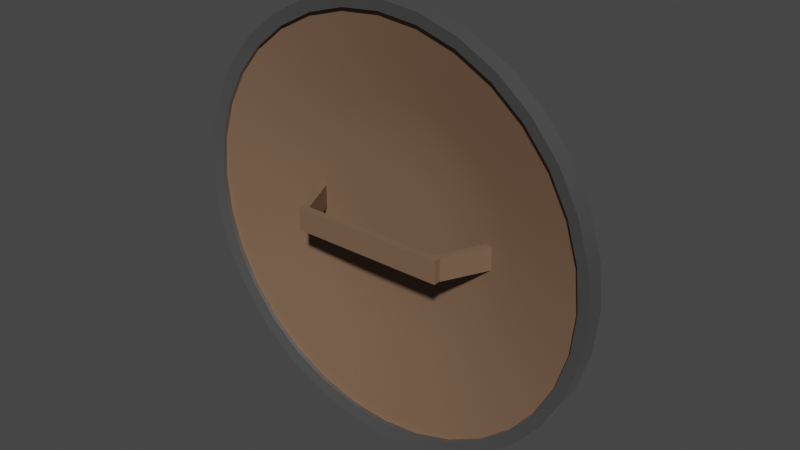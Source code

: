 # Source: wooden_round_shield.blend  (saved by Blender 3.6.11; exported with 4.5.12 LTS)
import bpy
from mathutils import Matrix  # noqa: F401  (used for matrix-valued properties, if any)

bpy.ops.wm.read_factory_settings(use_empty=True)
scene = bpy.context.scene
scene.name = 'Scene'

# ---- collections
col_collection = bpy.data.collections.new('Collection'); scene.collection.children.link(col_collection)

# ---- materials (node trees are filled in below, after node groups)
mat_material_001 = bpy.data.materials.new('Material.001')
mat_material_001.use_transparent_shadow = False
mat_material_002 = bpy.data.materials.new('Material.002')
mat_material_002.use_transparent_shadow = False

# ---- material node trees
mat_material_001.use_nodes = True; mat_material_001.node_tree.nodes.clear()
_N = mat_material_001.node_tree.nodes; _L = mat_material_001.node_tree.links
n0 = _N.new('ShaderNodeBsdfPrincipled'); n0.name = 'Principled BSDF'; n0.location = (10, 300)
n0.distribution = 'GGX'
n0.subsurface_method = 'RANDOM_WALK_SKIN'
n0.inputs[0].default_value = (0.1878, 0.107, 0.06301, 1.0)
n0.inputs[2].default_value = 0.87
n0.inputs[3].default_value = 1.45
n0.inputs[27].default_value = (0.0, 0.0, 0.0, 1.0)
n0.inputs[28].default_value = 1.0
n1 = _N.new('ShaderNodeOutputMaterial'); n1.name = 'Material Output'; n1.location = (300, 300)
_L.new(n0.outputs[0], n1.inputs[0])
n1.is_active_output = True
mat_material_002.use_nodes = True; mat_material_002.node_tree.nodes.clear()
_N = mat_material_002.node_tree.nodes; _L = mat_material_002.node_tree.links
n0 = _N.new('ShaderNodeBsdfPrincipled'); n0.name = 'Principled BSDF'; n0.location = (10, 300)
n0.distribution = 'GGX'
n0.subsurface_method = 'RANDOM_WALK_SKIN'
n0.inputs[0].default_value = (0.3372, 0.3372, 0.3372, 1.0)
n0.inputs[1].default_value = 1.0
n0.inputs[2].default_value = 0.5679
n0.inputs[3].default_value = 1.45
n0.inputs[27].default_value = (0.0, 0.0, 0.0, 1.0)
n0.inputs[28].default_value = 1.0
n1 = _N.new('ShaderNodeOutputMaterial'); n1.name = 'Material Output'; n1.location = (300, 300)
_L.new(n0.outputs[0], n1.inputs[0])
n1.is_active_output = True

# ---- world
world_world = bpy.data.worlds.new('World'); scene.world = world_world
world_world.use_nodes = True; world_world.node_tree.nodes.clear()
_N = world_world.node_tree.nodes; _L = world_world.node_tree.links
n0 = _N.new('ShaderNodeOutputWorld'); n0.name = 'World Output'; n0.location = (300, 300)
n1 = _N.new('ShaderNodeBackground'); n1.name = 'Background'; n1.location = (10, 300)
n1.inputs[0].default_value = (0.05088, 0.05088, 0.05088, 1.0)
_L.new(n1.outputs[0], n0.inputs[0])
n0.is_active_output = True
world_world.color = (0.05088, 0.05088, 0.05088)
world_world.use_sun_shadow = False
world_world.sun_shadow_jitter_overblur = 0.0

# ---- meshes
me_circle = bpy.data.meshes.new('Circle')
me_circle.from_pydata([(-5.88e-09, 1.064, 0.04208), (-0.2077, 1.044, 0.04208), (-0.4073, 0.9834, 0.04208), (-0.5914, 0.885, 0.04208), (-0.7526, 0.7526, 0.04208), (-0.885, 0.5914, 0.04208), (-0.9834, 0.4073, 0.04208), (-1.044, 0.2077, 0.04208), (-1.064, -3.836e-08, 0.04208), (-1.044, -0.2077, 0.04208), (-0.9834, -0.4073, 0.04208), (-0.885, -0.5913, 0.04208), (-0.7526, -0.7526, 0.04208), (-0.5914, -0.885, 0.04208), (-0.4073, -0.9834, 0.04208), (-0.2077, -1.044, 0.04208), (8.717e-08, -1.064, 0.04208), (0.2077, -1.044, 0.04208), (0.4073, -0.9834, 0.04208), (0.5914, -0.885, 0.04208), (0.7526, -0.7526, 0.04208), (0.885, -0.5914, 0.04208), (0.9834, -0.4073, 0.04208), (1.044, -0.2077, 0.04208), (1.064, 2.086e-08, 0.04208), (1.044, 0.2077, 0.04208), (0.9834, 0.4073, 0.04208), (0.885, 0.5913, 0.04208), (0.7526, 0.7526, 0.04208), (0.5914, 0.885, 0.04208), (0.4073, 0.9834, 0.04208), (0.2077, 1.044, 0.04208), (-5.88e-09, 1.064, -0.04442), (-0.2077, 1.044, -0.04442), (-0.4073, 0.9834, -0.04442), (-0.5914, 0.885, -0.04442), (-0.7526, 0.7526, -0.04442), (-0.885, 0.5914, -0.04442), (-0.9834, 0.4073, -0.04442), (-1.044, 0.2077, -0.04442), (-1.064, -3.836e-08, -0.04442), (-1.044, -0.2077, -0.04442), (-0.9834, -0.4073, -0.04442), (-0.885, -0.5913, -0.04442), (-0.7526, -0.7526, -0.04442), (-0.5914, -0.885, -0.04442), (-0.4073, -0.9834, -0.04442), (-0.2077, -1.044, -0.04442), (8.717e-08, -1.064, -0.04442), (0.2077, -1.044, -0.04442), (0.4073, -0.9834, -0.04442), (0.5914, -0.885, -0.04442), (0.7526, -0.7526, -0.04442), (0.885, -0.5914, -0.04442), (0.9834, -0.4073, -0.04442), (1.044, -0.2077, -0.04442), (1.064, 2.086e-08, -0.04442), (1.044, 0.2077, -0.04442), (0.9834, 0.4073, -0.04442), (0.885, 0.5913, -0.04442), (0.7526, 0.7526, -0.04442), (0.5914, 0.885, -0.04442), (0.4073, 0.9834, -0.04442), (0.2077, 1.044, -0.04442), (-6.743e-09, 1.006, -0.05687), (-0.1962, 0.9862, -0.05687), (-0.3848, 0.929, -0.05687), (-0.5586, 0.8361, -0.05687), (-0.711, 0.711, -0.05687), (-0.8361, 0.5586, -0.05687), (-0.929, 0.3848, -0.05687), (-0.9862, 0.1962, -0.05687), (-1.006, -3.693e-08, -0.05687), (-0.9862, -0.1962, -0.05687), (-0.929, -0.3848, -0.05687), (-0.8361, -0.5586, -0.05687), (-0.711, -0.711, -0.05687), (-0.5586, -0.8361, -0.05687), (-0.3848, -0.929, -0.05687), (-0.1962, -0.9862, -0.05687), (8.116e-08, -1.006, -0.05687), (0.1962, -0.9862, -0.05687), (0.3848, -0.929, -0.05687), (0.5586, -0.8361, -0.05687), (0.711, -0.711, -0.05687), (0.8361, -0.5586, -0.05687), (0.929, -0.3848, -0.05687), (0.9862, -0.1962, -0.05687), (1.006, 1.901e-08, -0.05687), (0.9862, 0.1962, -0.05687), (0.929, 0.3848, -0.05687), (0.8361, 0.5586, -0.05687), (0.711, 0.711, -0.05687), (0.5586, 0.8361, -0.05687), (0.3848, 0.929, -0.05687), (0.1962, 0.9862, -0.05687), (-0.1961, 0.9861, 0.02959), (-6.705e-09, 1.005, 0.02959), (-0.3847, 0.9288, 0.02959), (-0.5586, 0.8359, 0.02959), (-0.7109, 0.7109, 0.02959), (-0.8359, 0.5586, 0.02959), (-0.9288, 0.3847, 0.02959), (-0.9861, 0.1961, 0.02959), (-1.005, -3.688e-08, 0.02959), (-0.9861, -0.1961, 0.02959), (-0.9288, -0.3847, 0.02959), (-0.8359, -0.5586, 0.02959), (-0.7109, -0.7109, 0.02959), (-0.5586, -0.8359, 0.02959), (-0.3847, -0.9288, 0.02959), (-0.1961, -0.9861, 0.02959), (8.119e-08, -1.005, 0.02959), (0.1961, -0.9861, 0.02959), (0.3847, -0.9288, 0.02959), (0.5586, -0.8359, 0.02959), (0.7109, -0.7109, 0.02959), (0.8359, -0.5586, 0.02959), (0.9288, -0.3847, 0.02959), (0.9861, -0.1961, 0.02959), (1.005, 1.906e-08, 0.02959), (0.9861, 0.1961, 0.02959), (0.9288, 0.3847, 0.02959), (0.8359, 0.5586, 0.02959), (0.7109, 0.7109, 0.02959), (0.5586, 0.8359, 0.02959), (0.3847, 0.9288, 0.02959), (0.1961, 0.9861, 0.02959), (-0.1961, 0.9861, 0.01016), (-6.705e-09, 1.005, 0.01016), (-0.3847, 0.9288, 0.01016), (-0.5586, 0.8359, 0.01016), (-0.7109, 0.7109, 0.01016), (-0.8359, 0.5586, 0.01016), (-0.9288, 0.3847, 0.01016), (-0.9861, 0.1961, 0.01016), (-1.005, -3.773e-08, 0.01016), (-0.9861, -0.1961, 0.01016), (-0.9288, -0.3847, 0.01016), (-0.8359, -0.5586, 0.01016), (-0.7109, -0.7109, 0.01016), (-0.5586, -0.8359, 0.01016), (-0.3847, -0.9288, 0.01016), (-0.1961, -0.9861, 0.01016), (8.119e-08, -1.005, 0.01016), (0.1961, -0.9861, 0.01016), (0.3847, -0.9288, 0.01016), (0.5586, -0.8359, 0.01016), (0.7109, -0.7109, 0.01016), (0.8359, -0.5586, 0.01016), (0.9288, -0.3847, 0.01016), (0.9861, -0.1961, 0.01016), (1.005, 1.821e-08, 0.01016), (0.9861, 0.1961, 0.01016), (0.9288, 0.3847, 0.01016), (0.8359, 0.5586, 0.01016), (0.7109, 0.7109, 0.01016), (0.5586, 0.8359, 0.01016), (0.3847, 0.9288, 0.01016), (0.1961, 0.9861, 0.01016), (2.602e-07, 0.2122, -0.2593), (2.602e-07, 0.1804, -0.296), (2.602e-07, 0.1418, -0.3242), (0.04883, 0.2455, -0.1685), (0.046, 0.2312, -0.216), (0.04139, 0.2081, -0.2593), (0.0352, 0.177, -0.296), (0.02766, 0.1391, -0.3242), (0.01905, 0.09578, -0.3423), (0.009713, 0.04883, -0.3492), (0.09578, 0.2312, -0.1685), (0.09022, 0.2178, -0.216), (0.0812, 0.196, -0.2593), (0.06905, 0.1667, -0.296), (0.05425, 0.131, -0.3242), (0.03737, 0.09022, -0.3423), (0.01905, 0.04599, -0.3492), (0.1391, 0.2081, -0.1685), (0.131, 0.196, -0.216), (0.1179, 0.1764, -0.2593), (0.1003, 0.15, -0.296), (0.07877, 0.1179, -0.3242), (0.05425, 0.0812, -0.3423), (0.02766, 0.04139, -0.3492), (0.177, 0.177, -0.1685), (0.1667, 0.1667, -0.216), (0.15, 0.15, -0.2593), (0.1276, 0.1276, -0.296), (0.1003, 0.1002, -0.3242), (0.06905, 0.06905, -0.3423), (0.0352, 0.0352, -0.3492), (0.2081, 0.1391, -0.1685), (0.196, 0.131, -0.216), (0.1764, 0.1179, -0.2593), (0.15, 0.1002, -0.296), (0.1179, 0.07877, -0.3242), (0.0812, 0.05425, -0.3423), (0.04139, 0.02766, -0.3492), (0.2312, 0.09578, -0.1685), (0.2178, 0.09022, -0.216), (0.196, 0.0812, -0.2593), (0.1667, 0.06905, -0.296), (0.131, 0.05425, -0.3242), (0.09022, 0.03737, -0.3423), (0.046, 0.01905, -0.3492), (0.2455, 0.04883, -0.1685), (0.2312, 0.04599, -0.216), (0.2081, 0.04139, -0.2593), (0.177, 0.0352, -0.296), (0.1391, 0.02766, -0.3242), (0.09578, 0.01905, -0.3423), (0.04883, 0.009712, -0.3492), (0.2503, 2.325e-09, -0.1685), (0.2358, -1.597e-08, -0.216), (0.2122, -6.822e-09, -0.2593), (0.1804, 1.147e-08, -0.296), (0.1418, -6.822e-09, -0.3242), (0.09766, -6.822e-09, -0.3423), (0.04978, 1.147e-08, -0.3492), (0.2455, -0.04883, -0.1685), (0.2312, -0.04599, -0.216), (0.2081, -0.04139, -0.2593), (0.177, -0.0352, -0.296), (0.1391, -0.02766, -0.3242), (0.09578, -0.01905, -0.3423), (0.04883, -0.009713, -0.3492), (0.2312, -0.09578, -0.1685), (0.2178, -0.09022, -0.216), (0.196, -0.0812, -0.2593), (0.1667, -0.06905, -0.296), (0.131, -0.05425, -0.3242), (0.09022, -0.03737, -0.3423), (0.046, -0.01905, -0.3492), (0.2081, -0.1391, -0.1685), (0.196, -0.131, -0.216), (0.1764, -0.1179, -0.2593), (0.15, -0.1002, -0.296), (0.1179, -0.07877, -0.3242), (0.0812, -0.05425, -0.3423), (0.04139, -0.02766, -0.3492), (0.177, -0.177, -0.1685), (0.1667, -0.1667, -0.216), (0.15, -0.15, -0.2593), (0.1276, -0.1276, -0.296), (0.1003, -0.1002, -0.3242), (0.06905, -0.06905, -0.3423), (0.0352, -0.0352, -0.3492), (0.1391, -0.2081, -0.1685), (0.131, -0.196, -0.216), (0.1179, -0.1764, -0.2593), (0.1003, -0.15, -0.296), (0.07877, -0.1179, -0.3242), (0.05425, -0.0812, -0.3423), (0.02766, -0.04139, -0.3492), (0.09578, -0.2312, -0.1685), (0.09022, -0.2178, -0.216), (0.0812, -0.196, -0.2593), (0.06905, -0.1667, -0.296), (0.05425, -0.131, -0.3242), (0.03737, -0.09022, -0.3423), (0.01905, -0.04599, -0.3492), (0.04883, -0.2455, -0.1685), (0.046, -0.2312, -0.216), (0.04139, -0.2081, -0.2593), (0.0352, -0.177, -0.296), (0.02766, -0.1391, -0.3242), (0.01905, -0.09578, -0.3423), (0.009713, -0.04883, -0.3492), (2.418e-07, -0.2503, -0.1685), (2.304e-07, -0.2358, -0.216), (2.494e-07, -0.2122, -0.2593), (2.722e-07, -0.1804, -0.296), (2.437e-07, -0.1418, -0.3242), (2.608e-07, -0.09766, -0.3423), (2.598e-07, -0.04978, -0.3492), (-0.04883, -0.2455, -0.1685), (-0.04599, -0.2312, -0.216), (-0.04139, -0.2081, -0.2593), (-0.0352, -0.177, -0.296), (-0.02766, -0.1391, -0.3242), (-0.01905, -0.09578, -0.3423), (-0.009712, -0.04883, -0.3492), (-0.09578, -0.2312, -0.1685), (-0.09022, -0.2178, -0.216), (-0.0812, -0.196, -0.2593), (-0.06905, -0.1667, -0.296), (-0.05425, -0.131, -0.3242), (-0.03737, -0.09022, -0.3423), (-0.01905, -0.04599, -0.3492), (-0.139, -0.2081, -0.1685), (-0.131, -0.196, -0.216), (-0.1179, -0.1764, -0.2593), (-0.1002, -0.15, -0.296), (-0.07877, -0.1179, -0.3242), (-0.05425, -0.0812, -0.3423), (-0.02766, -0.04139, -0.3492), (-0.177, -0.177, -0.1685), (-0.1667, -0.1667, -0.216), (-0.15, -0.15, -0.2593), (-0.1276, -0.1276, -0.296), (-0.1002, -0.1002, -0.3242), (-0.06905, -0.06905, -0.3423), (-0.0352, -0.0352, -0.3492), (-0.2081, -0.1391, -0.1685), (-0.196, -0.131, -0.216), (-0.1764, -0.1179, -0.2593), (-0.15, -0.1002, -0.296), (-0.1179, -0.07877, -0.3242), (-0.0812, -0.05425, -0.3423), (-0.04139, -0.02766, -0.3492), (-0.2312, -0.09578, -0.1685), (-0.2178, -0.09022, -0.216), (-0.196, -0.0812, -0.2593), (-0.1667, -0.06905, -0.296), (-0.131, -0.05425, -0.3242), (-0.09022, -0.03737, -0.3423), (-0.04599, -0.01905, -0.3492), (-0.2455, -0.04883, -0.1685), (-0.2312, -0.04599, -0.216), (-0.2081, -0.04139, -0.2593), (-0.177, -0.0352, -0.296), (-0.139, -0.02766, -0.3242), (-0.09578, -0.01905, -0.3423), (-0.04883, -0.009712, -0.3492), (-0.2503, 4.348e-08, -0.1685), (-0.2358, 5.72e-08, -0.216), (-0.2122, 1.147e-08, -0.2593), (-0.1804, -6.822e-09, -0.296), (-0.1418, 2.976e-08, -0.3242), (-0.09766, 1.147e-08, -0.3423), (-0.04978, 1.147e-08, -0.3492), (-0.2455, 0.04883, -0.1685), (-0.2312, 0.04599, -0.216), (-0.2081, 0.04139, -0.2593), (-0.177, 0.0352, -0.296), (-0.139, 0.02766, -0.3242), (-0.09578, 0.01905, -0.3423), (-0.04883, 0.009712, -0.3492), (-0.2312, 0.09578, -0.1685), (-0.2178, 0.09022, -0.216), (-0.196, 0.0812, -0.2593), (-0.1667, 0.06905, -0.296), (-0.131, 0.05425, -0.3242), (-0.09022, 0.03737, -0.3423), (-0.04599, 0.01905, -0.3492), (-0.2081, 0.1391, -0.1685), (-0.196, 0.131, -0.216), (-0.1764, 0.1179, -0.2593), (-0.15, 0.1002, -0.296), (-0.1179, 0.07877, -0.3242), (-0.0812, 0.05425, -0.3423), (-0.04139, 0.02766, -0.3492), (-0.177, 0.177, -0.1685), (-0.1667, 0.1667, -0.216), (-0.15, 0.15, -0.2593), (-0.1276, 0.1276, -0.296), (-0.1002, 0.1002, -0.3242), (-0.06905, 0.06905, -0.3423), (-0.0352, 0.0352, -0.3492), (-0.139, 0.2081, -0.1685), (-0.131, 0.196, -0.216), (-0.1179, 0.1764, -0.2593), (-0.1002, 0.15, -0.296), (-0.07877, 0.1179, -0.3242), (-0.05425, 0.0812, -0.3423), (-0.02766, 0.04139, -0.3492), (-0.09578, 0.2312, -0.1685), (-0.09022, 0.2178, -0.216), (-0.0812, 0.196, -0.2593), (-0.06905, 0.1667, -0.296), (-0.05425, 0.131, -0.3242), (-0.03737, 0.09022, -0.3423), (-0.01905, 0.04599, -0.3492), (-0.04883, 0.2455, -0.1685), (-0.04599, 0.2312, -0.216), (-0.04139, 0.2081, -0.2593), (-0.0352, 0.177, -0.296), (-0.02766, 0.1391, -0.3242), (-0.01905, 0.09578, -0.3423), (-0.009712, 0.04883, -0.3492), (3.178e-07, 0.2503, -0.1685), (3.102e-07, 0.2358, -0.216), (2.779e-07, 0.09766, -0.3423), (2.674e-07, 0.04978, -0.3492), (2.602e-07, -6.822e-09, -0.3446), (-0.1962, 0.9862, -0.03564), (-6.743e-09, 1.006, -0.03564), (-0.3848, 0.929, -0.03564), (-0.5586, 0.8361, -0.03564), (-0.711, 0.711, -0.03564), (-0.8361, 0.5586, -0.03564), (-0.929, 0.3848, -0.03564), (-0.9862, 0.1962, -0.03564), (-1.006, -3.6e-08, -0.03564), (-0.9862, -0.1962, -0.03564), (-0.929, -0.3848, -0.03564), (-0.8361, -0.5586, -0.03564), (-0.711, -0.711, -0.03564), (-0.5586, -0.8361, -0.03564), (-0.3848, -0.929, -0.03564), (-0.1962, -0.9862, -0.03564), (8.116e-08, -1.006, -0.03564), (0.1962, -0.9862, -0.03564), (0.3848, -0.929, -0.03564), (0.5586, -0.8361, -0.03564), (0.711, -0.711, -0.03564), (0.8361, -0.5586, -0.03564), (0.929, -0.3848, -0.03564), (0.9862, -0.1962, -0.03564), (1.006, 1.994e-08, -0.03564), (0.9862, 0.1962, -0.03564), (0.929, 0.3848, -0.03564), (0.8361, 0.5586, -0.03564), (0.711, 0.711, -0.03564), (0.5586, 0.8361, -0.03564), (0.3848, 0.929, -0.03564), (0.1962, 0.9862, -0.03564), (-0.06076, 0.3055, -0.1832), (-2.154e-08, 0.3115, -0.1832), (-0.1192, 0.2877, -0.1832), (-0.173, 0.259, -0.1832), (-0.2202, 0.2202, -0.1832), (-0.259, 0.173, -0.1832), (-0.2877, 0.1192, -0.1832), (-0.3055, 0.06076, -0.1832), (-0.3115, -1.022e-08, -0.1832), (-0.3055, -0.06076, -0.1832), (-0.2877, -0.1192, -0.1832), (-0.259, -0.173, -0.1832), (-0.2202, -0.2202, -0.1832), (-0.173, -0.259, -0.1832), (-0.1192, -0.2877, -0.1832), (-0.06076, -0.3055, -0.1832), (5.685e-09, -0.3115, -0.1832), (0.06076, -0.3055, -0.1832), (0.1192, -0.2877, -0.1832), (0.173, -0.259, -0.1832), (0.2202, -0.2202, -0.1832), (0.259, -0.173, -0.1832), (0.2877, -0.1192, -0.1832), (0.3055, -0.06076, -0.1832), (0.3115, 7.109e-09, -0.1832), (0.3055, 0.06076, -0.1832), (0.2877, 0.1192, -0.1832), (0.259, 0.173, -0.1832), (0.2202, 0.2202, -0.1832), (0.173, 0.259, -0.1832), (0.1192, 0.2877, -0.1832), (0.06076, 0.3055, -0.1832), (-0.06076, 0.3055, -0.1948), (-2.141e-08, 0.3115, -0.1948), (-0.1192, 0.2877, -0.1948), (-0.173, 0.259, -0.1948), (-0.2202, 0.2202, -0.1948), (-0.259, 0.173, -0.1948), (-0.2877, 0.1192, -0.1948), (-0.3055, 0.06076, -0.1948), (-0.3115, -9.712e-09, -0.1948), (-0.3055, -0.06076, -0.1948), (-0.2877, -0.1192, -0.1948), (-0.259, -0.173, -0.1948), (-0.2202, -0.2202, -0.1948), (-0.173, -0.259, -0.1948), (-0.1192, -0.2877, -0.1948), (-0.06076, -0.3055, -0.1948), (5.816e-09, -0.3115, -0.1948), (0.06076, -0.3055, -0.1948), (0.1192, -0.2877, -0.1948), (0.173, -0.259, -0.1948), (0.2202, -0.2202, -0.1948), (0.259, -0.173, -0.1948), (0.2877, -0.1192, -0.1948), (0.3055, -0.06076, -0.1948), (0.3115, 7.616e-09, -0.1948), (0.3055, 0.06076, -0.1948), (0.2877, 0.1192, -0.1948), (0.259, 0.173, -0.1948), (0.2202, 0.2202, -0.1948), (0.173, 0.259, -0.1948), (0.1192, 0.2877, -0.1948), (0.06076, 0.3055, -0.1948), (0.5883, 0.5883, -0.07862), (0.4656, 0.4656, -0.125), (0.3429, 0.3429, -0.1637), (0.4032, 0.2694, -0.1637), (0.5475, 0.3658, -0.125), (0.6918, 0.4622, -0.07862), (-0.1623, -0.816, -0.07862), (-0.1285, -0.6458, -0.125), (-0.09461, -0.4757, -0.1637), (-0.1856, -0.4481, -0.1637), (-0.252, -0.6084, -0.125), (-0.3184, -0.7687, -0.07862), (-0.3184, 0.7687, -0.07862), (-0.252, 0.6084, -0.125), (-0.1856, 0.4481, -0.1637), (-0.09461, 0.4757, -0.1637), (-0.1285, 0.6458, -0.125), (-0.1623, 0.816, -0.07862), (0.4622, 0.6918, -0.07862), (0.3658, 0.5475, -0.125), (0.2694, 0.4032, -0.1637), (6.229e-08, -0.832, -0.07862), (4.342e-08, -0.6585, -0.125), (2.455e-08, -0.485, -0.1637), (-0.4622, 0.6918, -0.07862), (-0.3658, 0.5475, -0.125), (-0.2694, 0.4032, -0.1637), (0.3184, 0.7687, -0.07862), (0.252, 0.6084, -0.125), (0.1856, 0.4481, -0.1637), (0.1623, -0.816, -0.07862), (0.1285, -0.6458, -0.125), (0.09461, -0.4757, -0.1637), (-0.5883, 0.5883, -0.07862), (-0.4656, 0.4656, -0.125), (-0.3429, 0.3429, -0.1637), (0.1623, 0.816, -0.07862), (0.1285, 0.6458, -0.125), (0.09461, 0.4757, -0.1637), (0.3184, -0.7687, -0.07862), (0.252, -0.6084, -0.125), (0.1856, -0.4481, -0.1637), (-0.6918, 0.4622, -0.07862), (-0.5475, 0.3658, -0.125), (-0.4032, 0.2694, -0.1637), (-1.044e-08, 0.832, -0.07862), (-1.414e-08, 0.6585, -0.125), (-1.784e-08, 0.485, -0.1637), (0.4622, -0.6918, -0.07862), (0.3658, -0.5475, -0.125), (0.2694, -0.4032, -0.1637), (-0.7687, 0.3184, -0.07862), (-0.6084, 0.252, -0.125), (-0.4481, 0.1856, -0.1637), (0.5883, -0.5883, -0.07862), (0.4656, -0.4656, -0.125), (0.3429, -0.3429, -0.1637), (-0.816, 0.1623, -0.07862), (-0.6458, 0.1285, -0.125), (-0.4757, 0.09461, -0.1637), (0.6918, -0.4622, -0.07862), (0.5475, -0.3658, -0.125), (0.4032, -0.2694, -0.1637), (-0.832, -2.956e-08, -0.07862), (-0.6585, -2.311e-08, -0.125), (-0.485, -1.666e-08, -0.1637), (0.7687, -0.3184, -0.07862), (0.6084, -0.252, -0.125), (0.4481, -0.1856, -0.1637), (-0.816, -0.1623, -0.07862), (-0.6458, -0.1285, -0.125), (-0.4757, -0.09461, -0.1637), (0.816, -0.1623, -0.07862), (0.6458, -0.1285, -0.125), (0.4757, -0.09461, -0.1637), (-0.7687, -0.3184, -0.07862), (-0.6084, -0.252, -0.125), (-0.4481, -0.1856, -0.1637), (0.832, 1.673e-08, -0.07862), (0.6585, 1.353e-08, -0.125), (0.485, 1.032e-08, -0.1637), (-0.6918, -0.4622, -0.07862), (-0.5475, -0.3658, -0.125), (-0.4032, -0.2694, -0.1637), (0.816, 0.1623, -0.07862), (0.6458, 0.1285, -0.125), (0.4757, 0.09461, -0.1637), (-0.5883, -0.5883, -0.07862), (-0.4656, -0.4656, -0.125), (-0.3429, -0.3429, -0.1637), (0.7687, 0.3184, -0.07862), (0.6084, 0.252, -0.125), (0.4481, 0.1856, -0.1637), (-0.4622, -0.6918, -0.07862), (-0.3658, -0.5475, -0.125), (-0.2694, -0.4032, -0.1637), (-0.03849, 0.1935, -0.1361), (-1.6e-08, 0.1973, -0.1361), (-0.07549, 0.1823, -0.1361), (-0.1096, 0.164, -0.1361), (-0.1395, 0.1395, -0.1361), (-0.164, 0.1096, -0.1361), (-0.1823, 0.07549, -0.1361), (-0.1935, 0.03849, -0.1361), (-0.1973, -1.427e-08, -0.1361), (-0.1935, -0.03849, -0.1361), (-0.1823, -0.07549, -0.1361), (-0.164, -0.1096, -0.1361), (-0.1395, -0.1395, -0.1361), (-0.1096, -0.164, -0.1361), (-0.07549, -0.1823, -0.1361), (-0.03849, -0.1935, -0.1361), (1.244e-09, -0.1973, -0.1361), (0.03849, -0.1935, -0.1361), (0.07549, -0.1823, -0.1361), (0.1096, -0.164, -0.1361), (0.1395, -0.1395, -0.1361), (0.164, -0.1096, -0.1361), (0.1823, -0.07549, -0.1361), (0.1935, -0.03849, -0.1361), (0.1973, -3.293e-09, -0.1361), (0.1935, 0.03849, -0.1361), (0.1823, 0.07549, -0.1361), (0.164, 0.1096, -0.1361), (0.1395, 0.1395, -0.1361), (0.1096, 0.164, -0.1361), (0.07549, 0.1823, -0.1361), (0.03849, 0.1935, -0.1361), (-0.8033, -3.186e-08, -0.04047), (-0.6013, -2.6e-08, -0.09342), (-0.3993, -2.013e-08, -0.1305), (-0.3916, 0.0779, -0.1305), (-0.5898, 0.1173, -0.09342), (-0.7879, 0.1567, -0.04047), (0.7422, -0.3074, -0.04047), (0.5555, -0.2301, -0.09342), (0.3689, -0.1528, -0.1305), (0.332, -0.2218, -0.1305), (0.5, -0.3341, -0.09342), (0.668, -0.4463, -0.04047), (-0.7879, -0.1567, -0.04047), (-0.5898, -0.1173, -0.09342), (-0.3916, -0.0779, -0.1305), (0.7879, -0.1567, -0.04047), (0.5898, -0.1173, -0.09342), (0.3916, -0.0779, -0.1305), (-0.7422, -0.3074, -0.04047), (-0.5555, -0.2301, -0.09342), (-0.3689, -0.1528, -0.1305), (0.8033, 1.283e-08, -0.04047), (0.6013, 7.458e-09, -0.09342), (0.3993, 2.082e-09, -0.1305), (-0.668, -0.4463, -0.04047), (-0.5, -0.3341, -0.09342), (-0.332, -0.2218, -0.1305), (0.7879, 0.1567, -0.04047), (0.5898, 0.1173, -0.09342), (0.3916, 0.0779, -0.1305), (-0.5681, -0.5681, -0.04047), (-0.4252, -0.4252, -0.09342), (-0.2823, -0.2823, -0.1305), (0.7422, 0.3074, -0.04047), (0.5555, 0.2301, -0.09342), (0.3689, 0.1528, -0.1305), (-0.4463, -0.668, -0.04047), (-0.3341, -0.5, -0.09342), (-0.2218, -0.332, -0.1305), (0.668, 0.4463, -0.04047), (0.5, 0.3341, -0.09342), (0.332, 0.2218, -0.1305), (-0.3074, -0.7422, -0.04047), (-0.2301, -0.5555, -0.09342), (-0.1528, -0.3689, -0.1305), (-0.1567, 0.7879, -0.04047), (-0.1173, 0.5898, -0.09342), (-0.0779, 0.3916, -0.1305), (-1.368e-08, 0.3993, -0.1305), (-1.135e-08, 0.6013, -0.09342), (-9.029e-09, 0.8033, -0.04047), (0.5681, 0.5681, -0.04047), (0.4252, 0.4252, -0.09342), (0.2823, 0.2823, -0.1305), (-0.1567, -0.7879, -0.04047), (-0.1173, -0.5898, -0.09342), (-0.0779, -0.3916, -0.1305), (-0.3074, 0.7422, -0.04047), (-0.2301, 0.5555, -0.09342), (-0.1528, 0.3689, -0.1305), (0.4463, 0.668, -0.04047), (0.3341, 0.5, -0.09342), (0.2218, 0.332, -0.1305), (6.12e-08, -0.8033, -0.04047), (4.122e-08, -0.6013, -0.09342), (2.123e-08, -0.3993, -0.1305), (-0.4463, 0.668, -0.04047), (-0.3341, 0.5, -0.09342), (-0.2218, 0.332, -0.1305), (0.3074, 0.7422, -0.04047), (0.2301, 0.5555, -0.09342), (0.1528, 0.3689, -0.1305), (0.1567, -0.7879, -0.04047), (0.1173, -0.5898, -0.09342), (0.0779, -0.3916, -0.1305), (-0.5681, 0.5681, -0.04047), (-0.4252, 0.4252, -0.09342), (-0.2823, 0.2823, -0.1305), (0.1567, 0.7879, -0.04047), (0.1173, 0.5898, -0.09342), (0.0779, 0.3916, -0.1305), (0.3074, -0.7422, -0.04047), (0.2301, -0.5555, -0.09342), (0.1528, -0.3689, -0.1305), (-0.668, 0.4463, -0.04047), (-0.5, 0.3341, -0.09342), (-0.332, 0.2218, -0.1305), (0.4463, -0.668, -0.04047), (0.3341, -0.5, -0.09342), (0.2218, -0.332, -0.1305), (-0.7422, 0.3074, -0.04047), (-0.5555, 0.2301, -0.09342), (-0.3689, 0.1528, -0.1305), (0.5681, -0.5681, -0.04047), (0.4252, -0.4252, -0.09342), (0.2823, -0.2823, -0.1305), (-0.3872, -0.05618, 0.1362), (-0.3872, 0.05618, 0.1362), (-0.3872, -0.05618, 0.1023), (-0.3872, 0.05618, 0.1023), (0.3872, -0.05618, 0.1362), (0.3872, 0.05618, 0.1362), (0.3872, -0.05618, 0.1023), (0.3872, 0.05618, 0.1023), (0.3556, -0.05618, 0.1023), (-0.3556, -0.05618, 0.1023), (-0.3556, 0.05618, 0.1023), (0.3556, 0.05618, 0.1023), (-0.3556, -0.05618, 0.1362), (0.3556, -0.05618, 0.1362), (0.3556, 0.05618, 0.1362), (-0.3556, 0.05618, 0.1362), (-0.5117, 0.05618, -0.1445), (-0.5117, -0.05618, -0.1445), (-0.47, -0.05618, -0.1445), (0.47, 0.05618, -0.1445), (0.5117, 0.05618, -0.1445), (0.5117, -0.05618, -0.1445), (0.47, -0.05618, -0.1445), (-0.47, 0.05618, -0.1445)], [], [(17, 113, 112, 16), (56, 88, 89, 57), (16, 48, 49, 17), (3, 35, 36, 4), (30, 62, 63, 31), (17, 49, 50, 18), (4, 36, 37, 5), (31, 63, 32, 0), (18, 50, 51, 19), (5, 37, 38, 6), (19, 51, 52, 20), (6, 38, 39, 7), (20, 52, 53, 21), (7, 39, 40, 8), (21, 53, 54, 22), (8, 40, 41, 9), (22, 54, 55, 23), (9, 41, 42, 10), (23, 55, 56, 24), (10, 42, 43, 11), (24, 56, 57, 25), (11, 43, 44, 12), (25, 57, 58, 26), (12, 44, 45, 13), (26, 58, 59, 27), (13, 45, 46, 14), (0, 32, 33, 1), (27, 59, 60, 28), (14, 46, 47, 15), (1, 33, 34, 2), (28, 60, 61, 29), (15, 47, 48, 16), (2, 34, 35, 3), (29, 61, 62, 30), (43, 75, 76, 44), (57, 89, 90, 58), (44, 76, 77, 45), (58, 90, 91, 59), (45, 77, 78, 46), (32, 64, 65, 33), (59, 91, 92, 60), (46, 78, 79, 47), (33, 65, 66, 34), (60, 92, 93, 61), (47, 79, 80, 48), (34, 66, 67, 35), (61, 93, 94, 62), (48, 80, 81, 49), (35, 67, 68, 36), (62, 94, 95, 63), (49, 81, 82, 50), (36, 68, 69, 37), (63, 95, 64, 32), (50, 82, 83, 51), (37, 69, 70, 38), (51, 83, 84, 52), (38, 70, 71, 39), (52, 84, 85, 53), (39, 71, 72, 40), (53, 85, 86, 54), (40, 72, 73, 41), (54, 86, 87, 55), (41, 73, 74, 42), (55, 87, 88, 56), (42, 74, 75, 43), (117, 149, 148, 116), (4, 100, 99, 3), (31, 127, 126, 30), (18, 114, 113, 17), (5, 101, 100, 4), (0, 97, 127, 31), (19, 115, 114, 18), (6, 102, 101, 5), (20, 116, 115, 19), (7, 103, 102, 6), (21, 117, 116, 20), (8, 104, 103, 7), (22, 118, 117, 21), (9, 105, 104, 8), (23, 119, 118, 22), (10, 106, 105, 9), (24, 120, 119, 23), (11, 107, 106, 10), (25, 121, 120, 24), (12, 108, 107, 11), (26, 122, 121, 25), (13, 109, 108, 12), (27, 123, 122, 26), (14, 110, 109, 13), (1, 96, 97, 0), (28, 124, 123, 27), (15, 111, 110, 14), (2, 98, 96, 1), (29, 125, 124, 28), (16, 112, 111, 15), (3, 99, 98, 2), (30, 126, 125, 29), (612, 611, 585, 584), (104, 136, 135, 103), (118, 150, 149, 117), (105, 137, 136, 104), (119, 151, 150, 118), (106, 138, 137, 105), (120, 152, 151, 119), (107, 139, 138, 106), (121, 153, 152, 120), (108, 140, 139, 107), (122, 154, 153, 121), (109, 141, 140, 108), (123, 155, 154, 122), (110, 142, 141, 109), (96, 128, 129, 97), (124, 156, 155, 123), (111, 143, 142, 110), (98, 130, 128, 96), (125, 157, 156, 124), (112, 144, 143, 111), (99, 131, 130, 98), (126, 158, 157, 125), (113, 145, 144, 112), (100, 132, 131, 99), (127, 159, 158, 126), (114, 146, 145, 113), (101, 133, 132, 100), (97, 129, 159, 127), (115, 147, 146, 114), (102, 134, 133, 101), (116, 148, 147, 115), (103, 135, 134, 102), (65, 64, 386, 385), (78, 77, 398, 399), (91, 90, 411, 412), (77, 76, 397, 398), (90, 89, 410, 411), (76, 75, 396, 397), (89, 88, 409, 410), (75, 74, 395, 396), (88, 87, 408, 409), (74, 73, 394, 395), (87, 86, 407, 408), (73, 72, 393, 394), (86, 85, 406, 407), (72, 71, 392, 393), (85, 84, 405, 406), (71, 70, 391, 392), (84, 83, 404, 405), (70, 69, 390, 391), (83, 82, 403, 404), (64, 95, 416, 386), (69, 68, 389, 390), (82, 81, 402, 403), (95, 94, 415, 416), (68, 67, 388, 389), (81, 80, 401, 402), (94, 93, 414, 415), (67, 66, 387, 388), (80, 79, 400, 401), (93, 92, 413, 414), (66, 65, 385, 387), (79, 78, 399, 400), (92, 91, 412, 413), (381, 380, 163, 164), (160, 381, 164, 165), (161, 160, 165, 166), (162, 161, 166, 167), (382, 162, 167, 168), (383, 382, 168, 169), (384, 383, 169), (384, 169, 176), (164, 163, 170, 171), (165, 164, 171, 172), (166, 165, 172, 173), (167, 166, 173, 174), (168, 167, 174, 175), (169, 168, 175, 176), (174, 173, 180, 181), (175, 174, 181, 182), (176, 175, 182, 183), (384, 176, 183), (171, 170, 177, 178), (172, 171, 178, 179), (173, 172, 179, 180), (178, 177, 184, 185), (179, 178, 185, 186), (180, 179, 186, 187), (181, 180, 187, 188), (182, 181, 188, 189), (183, 182, 189, 190), (384, 183, 190), (189, 188, 195, 196), (190, 189, 196, 197), (384, 190, 197), (185, 184, 191, 192), (186, 185, 192, 193), (187, 186, 193, 194), (188, 187, 194, 195), (192, 191, 198, 199), (193, 192, 199, 200), (194, 193, 200, 201), (195, 194, 201, 202), (196, 195, 202, 203), (197, 196, 203, 204), (384, 197, 204), (203, 202, 209, 210), (204, 203, 210, 211), (384, 204, 211), (199, 198, 205, 206), (200, 199, 206, 207), (201, 200, 207, 208), (202, 201, 208, 209), (207, 206, 213, 214), (208, 207, 214, 215), (209, 208, 215, 216), (210, 209, 216, 217), (211, 210, 217, 218), (384, 211, 218), (206, 205, 212, 213), (218, 217, 224, 225), (384, 218, 225), (213, 212, 219, 220), (214, 213, 220, 221), (215, 214, 221, 222), (216, 215, 222, 223), (217, 216, 223, 224), (221, 220, 227, 228), (222, 221, 228, 229), (223, 222, 229, 230), (224, 223, 230, 231), (225, 224, 231, 232), (384, 225, 232), (220, 219, 226, 227), (232, 231, 238, 239), (384, 232, 239), (227, 226, 233, 234), (228, 227, 234, 235), (229, 228, 235, 236), (230, 229, 236, 237), (231, 230, 237, 238), (236, 235, 242, 243), (237, 236, 243, 244), (238, 237, 244, 245), (239, 238, 245, 246), (384, 239, 246), (234, 233, 240, 241), (235, 234, 241, 242), (384, 246, 253), (241, 240, 247, 248), (242, 241, 248, 249), (243, 242, 249, 250), (244, 243, 250, 251), (245, 244, 251, 252), (246, 245, 252, 253), (251, 250, 257, 258), (252, 251, 258, 259), (253, 252, 259, 260), (384, 253, 260), (248, 247, 254, 255), (249, 248, 255, 256), (250, 249, 256, 257), (255, 254, 261, 262), (256, 255, 262, 263), (257, 256, 263, 264), (258, 257, 264, 265), (259, 258, 265, 266), (260, 259, 266, 267), (384, 260, 267), (265, 264, 271, 272), (266, 265, 272, 273), (267, 266, 273, 274), (384, 267, 274), (262, 261, 268, 269), (263, 262, 269, 270), (264, 263, 270, 271), (269, 268, 275, 276), (270, 269, 276, 277), (271, 270, 277, 278), (272, 271, 278, 279), (273, 272, 279, 280), (274, 273, 280, 281), (384, 274, 281), (280, 279, 286, 287), (281, 280, 287, 288), (384, 281, 288), (276, 275, 282, 283), (277, 276, 283, 284), (278, 277, 284, 285), (279, 278, 285, 286), (283, 282, 289, 290), (284, 283, 290, 291), (285, 284, 291, 292), (286, 285, 292, 293), (287, 286, 293, 294), (288, 287, 294, 295), (384, 288, 295), (294, 293, 300, 301), (295, 294, 301, 302), (384, 295, 302), (290, 289, 296, 297), (291, 290, 297, 298), (292, 291, 298, 299), (293, 292, 299, 300), (298, 297, 304, 305), (299, 298, 305, 306), (300, 299, 306, 307), (301, 300, 307, 308), (302, 301, 308, 309), (384, 302, 309), (297, 296, 303, 304), (309, 308, 315, 316), (384, 309, 316), (304, 303, 310, 311), (305, 304, 311, 312), (306, 305, 312, 313), (307, 306, 313, 314), (308, 307, 314, 315), (313, 312, 319, 320), (314, 313, 320, 321), (315, 314, 321, 322), (316, 315, 322, 323), (384, 316, 323), (311, 310, 317, 318), (312, 311, 318, 319), (384, 323, 330), (318, 317, 324, 325), (319, 318, 325, 326), (320, 319, 326, 327), (321, 320, 327, 328), (322, 321, 328, 329), (323, 322, 329, 330), (327, 326, 333, 334), (328, 327, 334, 335), (329, 328, 335, 336), (330, 329, 336, 337), (384, 330, 337), (325, 324, 331, 332), (326, 325, 332, 333), (384, 337, 344), (332, 331, 338, 339), (333, 332, 339, 340), (334, 333, 340, 341), (335, 334, 341, 342), (336, 335, 342, 343), (337, 336, 343, 344), (342, 341, 348, 349), (343, 342, 349, 350), (344, 343, 350, 351), (384, 344, 351), (339, 338, 345, 346), (340, 339, 346, 347), (341, 340, 347, 348), (346, 345, 352, 353), (347, 346, 353, 354), (348, 347, 354, 355), (349, 348, 355, 356), (350, 349, 356, 357), (351, 350, 357, 358), (384, 351, 358), (356, 355, 362, 363), (357, 356, 363, 364), (358, 357, 364, 365), (384, 358, 365), (353, 352, 359, 360), (354, 353, 360, 361), (355, 354, 361, 362), (360, 359, 366, 367), (361, 360, 367, 368), (362, 361, 368, 369), (363, 362, 369, 370), (364, 363, 370, 371), (365, 364, 371, 372), (384, 365, 372), (371, 370, 377, 378), (372, 371, 378, 379), (384, 372, 379), (367, 366, 373, 374), (368, 367, 374, 375), (369, 368, 375, 376), (370, 369, 376, 377), (375, 374, 381, 160), (376, 375, 160, 161), (377, 376, 161, 162), (378, 377, 162, 382), (379, 378, 382, 383), (384, 379, 383), (374, 373, 380, 381), (484, 444, 445, 483), (448, 447, 479, 480), (490, 431, 432, 489), (496, 417, 419, 495), (483, 445, 446, 501), (489, 432, 433, 504), (495, 419, 420, 507), (501, 446, 447, 510), (504, 433, 434, 513), (507, 420, 421, 516), (510, 447, 448, 519), (513, 434, 435, 522), (516, 421, 422, 525), (519, 448, 418, 528), (522, 435, 436, 531), (525, 422, 423, 534), (531, 436, 437, 537), (534, 423, 424, 540), (537, 437, 438, 543), (540, 424, 425, 546), (543, 438, 439, 549), (546, 425, 426, 552), (549, 439, 440, 555), (552, 426, 427, 558), (555, 440, 441, 561), (558, 427, 428, 564), (561, 441, 442, 567), (564, 428, 429, 570), (567, 442, 443, 573), (570, 429, 430, 576), (573, 443, 444, 484), (576, 430, 431, 490), (528, 418, 417, 496), (449, 450, 480, 479, 478, 477, 476, 475, 474, 473, 472, 471, 470, 469, 468, 467, 466, 465, 464, 463, 462, 461, 460, 459, 458, 457, 456, 455, 454, 453, 452, 451), (435, 434, 466, 467), (422, 421, 453, 454), (418, 448, 480, 450), (436, 435, 467, 468), (423, 422, 454, 455), (437, 436, 468, 469), (424, 423, 455, 456), (438, 437, 469, 470), (425, 424, 456, 457), (439, 438, 470, 471), (426, 425, 457, 458), (440, 439, 471, 472), (427, 426, 458, 459), (441, 440, 472, 473), (428, 427, 459, 460), (442, 441, 473, 474), (429, 428, 460, 461), (443, 442, 474, 475), (430, 429, 461, 462), (444, 443, 475, 476), (431, 430, 462, 463), (417, 418, 450, 449), (445, 444, 476, 477), (432, 431, 463, 464), (419, 417, 449, 451), (446, 445, 477, 478), (433, 432, 464, 465), (420, 419, 451, 452), (447, 446, 478, 479), (434, 433, 465, 466), (421, 420, 452, 453), (386, 526, 498, 385), (526, 527, 497, 498), (527, 528, 496, 497), (398, 574, 492, 399), (574, 575, 491, 492), (575, 576, 490, 491), (411, 571, 486, 412), (571, 572, 485, 486), (572, 573, 484, 485), (397, 568, 574, 398), (568, 569, 575, 574), (569, 570, 576, 575), (410, 565, 571, 411), (565, 566, 572, 571), (566, 567, 573, 572), (396, 562, 568, 397), (562, 563, 569, 568), (563, 564, 570, 569), (409, 559, 565, 410), (559, 560, 566, 565), (560, 561, 567, 566), (395, 556, 562, 396), (556, 557, 563, 562), (557, 558, 564, 563), (408, 553, 559, 409), (553, 554, 560, 559), (554, 555, 561, 560), (394, 550, 556, 395), (550, 551, 557, 556), (551, 552, 558, 557), (407, 547, 553, 408), (547, 548, 554, 553), (548, 549, 555, 554), (393, 544, 550, 394), (544, 545, 551, 550), (545, 546, 552, 551), (406, 541, 547, 407), (541, 542, 548, 547), (542, 543, 549, 548), (392, 538, 544, 393), (538, 539, 545, 544), (539, 540, 546, 545), (405, 535, 541, 406), (535, 536, 542, 541), (536, 537, 543, 542), (391, 532, 538, 392), (532, 533, 539, 538), (533, 534, 540, 539), (404, 529, 535, 405), (529, 530, 536, 535), (530, 531, 537, 536), (390, 523, 532, 391), (523, 524, 533, 532), (524, 525, 534, 533), (403, 520, 529, 404), (520, 521, 530, 529), (521, 522, 531, 530), (416, 517, 526, 386), (517, 518, 527, 526), (518, 519, 528, 527), (389, 514, 523, 390), (514, 515, 524, 523), (515, 516, 525, 524), (402, 511, 520, 403), (511, 512, 521, 520), (512, 513, 522, 521), (415, 508, 517, 416), (508, 509, 518, 517), (509, 510, 519, 518), (388, 505, 514, 389), (505, 506, 515, 514), (506, 507, 516, 515), (401, 502, 511, 402), (502, 503, 512, 511), (503, 504, 513, 512), (414, 499, 508, 415), (499, 500, 509, 508), (500, 501, 510, 509), (387, 493, 505, 388), (493, 494, 506, 505), (494, 495, 507, 506), (400, 487, 502, 401), (487, 488, 503, 502), (488, 489, 504, 503), (413, 481, 499, 414), (481, 482, 500, 499), (482, 483, 501, 500), (385, 498, 493, 387), (498, 497, 494, 493), (497, 496, 495, 494), (399, 492, 487, 400), (492, 491, 488, 487), (491, 490, 489, 488), (412, 486, 481, 413), (486, 485, 482, 481), (485, 484, 483, 482), (577, 579, 580, 581, 582, 583, 584, 585, 586, 587, 588, 589, 590, 591, 592, 593, 594, 595, 596, 597, 598, 599, 600, 601, 602, 603, 604, 605, 606, 607, 608, 578), (618, 617, 599, 598), (611, 623, 586, 585), (617, 626, 600, 599), (623, 629, 587, 586), (626, 632, 601, 600), (629, 635, 588, 587), (632, 638, 602, 601), (635, 641, 589, 588), (638, 644, 603, 602), (641, 647, 590, 589), (644, 650, 604, 603), (647, 653, 591, 590), (657, 656, 577, 578), (650, 662, 605, 604), (653, 665, 592, 591), (656, 668, 579, 577), (662, 671, 606, 605), (665, 674, 593, 592), (668, 677, 580, 579), (671, 680, 607, 606), (674, 683, 594, 593), (677, 686, 581, 580), (680, 689, 608, 607), (683, 692, 595, 594), (686, 695, 582, 581), (689, 657, 578, 608), (692, 698, 596, 595), (695, 701, 583, 582), (698, 704, 597, 596), (701, 612, 584, 583), (704, 618, 598, 597), (148, 149, 620, 702), (702, 620, 619, 703), (703, 619, 618, 704), (134, 135, 614, 699), (699, 614, 613, 700), (700, 613, 612, 701), (147, 148, 702, 696), (696, 702, 703, 697), (697, 703, 704, 698), (133, 134, 699, 693), (693, 699, 700, 694), (694, 700, 701, 695), (146, 147, 696, 690), (690, 696, 697, 691), (691, 697, 698, 692), (159, 129, 659, 687), (687, 659, 658, 688), (688, 658, 657, 689), (132, 133, 693, 684), (684, 693, 694, 685), (685, 694, 695, 686), (145, 146, 690, 681), (681, 690, 691, 682), (682, 691, 692, 683), (158, 159, 687, 678), (678, 687, 688, 679), (679, 688, 689, 680), (131, 132, 684, 675), (675, 684, 685, 676), (676, 685, 686, 677), (144, 145, 681, 672), (672, 681, 682, 673), (673, 682, 683, 674), (157, 158, 678, 669), (669, 678, 679, 670), (670, 679, 680, 671), (130, 131, 675, 666), (666, 675, 676, 667), (667, 676, 677, 668), (143, 144, 672, 663), (663, 672, 673, 664), (664, 673, 674, 665), (156, 157, 669, 660), (660, 669, 670, 661), (661, 670, 671, 662), (128, 130, 666, 654), (654, 666, 667, 655), (655, 667, 668, 656), (142, 143, 663, 651), (651, 663, 664, 652), (652, 664, 665, 653), (155, 156, 660, 648), (648, 660, 661, 649), (649, 661, 662, 650), (129, 128, 654, 659), (659, 654, 655, 658), (658, 655, 656, 657), (141, 142, 651, 645), (645, 651, 652, 646), (646, 652, 653, 647), (154, 155, 648, 642), (642, 648, 649, 643), (643, 649, 650, 644), (140, 141, 645, 639), (639, 645, 646, 640), (640, 646, 647, 641), (153, 154, 642, 636), (636, 642, 643, 637), (637, 643, 644, 638), (139, 140, 639, 633), (633, 639, 640, 634), (634, 640, 641, 635), (152, 153, 636, 630), (630, 636, 637, 631), (631, 637, 638, 632), (138, 139, 633, 627), (627, 633, 634, 628), (628, 634, 635, 629), (151, 152, 630, 624), (624, 630, 631, 625), (625, 631, 632, 626), (137, 138, 627, 621), (621, 627, 628, 622), (622, 628, 629, 623), (150, 151, 624, 615), (615, 624, 625, 616), (616, 625, 626, 617), (136, 137, 621, 609), (609, 621, 622, 610), (610, 622, 623, 611), (149, 150, 615, 620), (620, 615, 616, 619), (619, 616, 617, 618), (135, 136, 609, 614), (614, 609, 610, 613), (613, 610, 611, 612), (705, 706, 708, 707), (714, 707, 722, 723), (711, 712, 710, 709), (717, 720, 706, 705), (713, 711, 709, 718), (715, 708, 706, 720), (712, 716, 719, 710), (716, 715, 720, 719), (707, 714, 717, 705), (714, 713, 718, 717), (709, 710, 719, 718), (718, 719, 720, 717), (715, 714, 723, 728), (714, 715, 716, 713), (713, 716, 724, 727), (716, 712, 725, 724), (708, 715, 728, 721), (707, 708, 721, 722), (711, 713, 727, 726), (712, 711, 726, 725)])
me_circle.polygons.foreach_set('use_smooth', [1, 1, 1, 1, 1, 1, 1, 1, 1, 1, 1, 1, 1, 1, 1, 1, 1, 1, 1, 1, 1, 1, 1, 1, 1, 1, 1, 1, 1, 1, 1, 1, 1, 1, 1, 1, 1, 1, 1, 1, 1, 1, 1, 1, 1, 1, 1, 1, 1, 1, 1, 1, 1, 1, 1, 1, 1, 1, 1, 1, 1, 1, 1, 1, 1, 1, 1, 1, 1, 1, 1, 1, 1, 1, 1, 1, 1, 1, 1, 1, 1, 1, 1, 1, 1, 1, 1, 1, 1, 1, 1, 1, 1, 1, 1, 1, 1, 1, 1, 1, 1, 1, 1, 1, 1, 1, 1, 1, 1, 1, 1, 1, 1, 1, 1, 1, 1, 1, 1, 1, 1, 1, 1, 1, 1, 1, 1, 1, 1, 1, 1, 1, 1, 1, 1, 1, 1, 1, 1, 1, 1, 1, 1, 1, 1, 1, 1, 1, 1, 1, 1, 1, 1, 1, 1, 1, 1, 1, 1, 1, 1, 1, 1, 1, 1, 1, 1, 1, 1, 1, 1, 1, 1, 1, 1, 1, 1, 1, 1, 1, 1, 1, 1, 1, 1, 1, 1, 1, 1, 1, 1, 1, 1, 1, 1, 1, 1, 1, 1, 1, 1, 1, 1, 1, 1, 1, 1, 1, 1, 1, 1, 1, 1, 1, 1, 1, 1, 1, 1, 1, 1, 1, 1, 1, 1, 1, 1, 1, 1, 1, 1, 1, 1, 1, 1, 1, 1, 1, 1, 1, 1, 1, 1, 1, 1, 1, 1, 1, 1, 1, 1, 1, 1, 1, 1, 1, 1, 1, 1, 1, 1, 1, 1, 1, 1, 1, 1, 1, 1, 1, 1, 1, 1, 1, 1, 1, 1, 1, 1, 1, 1, 1, 1, 1, 1, 1, 1, 1, 1, 1, 1, 1, 1, 1, 1, 1, 1, 1, 1, 1, 1, 1, 1, 1, 1, 1, 1, 1, 1, 1, 1, 1, 1, 1, 1, 1, 1, 1, 1, 1, 1, 1, 1, 1, 1, 1, 1, 1, 1, 1, 1, 1, 1, 1, 1, 1, 1, 1, 1, 1, 1, 1, 1, 1, 1, 1, 1, 1, 1, 1, 1, 1, 1, 1, 1, 1, 1, 1, 1, 1, 1, 1, 1, 1, 1, 1, 1, 1, 1, 1, 1, 1, 1, 1, 1, 1, 1, 1, 1, 1, 1, 1, 1, 1, 1, 1, 1, 1, 1, 1, 1, 1, 1, 1, 1, 1, 1, 1, 1, 1, 1, 1, 1, 1, 1, 1, 1, 1, 1, 1, 1, 1, 1, 1, 1, 1, 1, 1, 1, 1, 1, 1, 1, 1, 1, 1, 1, 1, 1, 1, 1, 1, 1, 1, 1, 1, 1, 1, 1, 1, 1, 1, 1, 1, 1, 1, 1, 1, 1, 1, 1, 1, 1, 1, 1, 1, 1, 1, 1, 1, 1, 1, 1, 1, 1, 1, 1, 1, 1, 1, 1, 1, 1, 1, 1, 1, 1, 1, 1, 1, 1, 1, 1, 1, 1, 1, 1, 1, 1, 1, 1, 1, 1, 1, 1, 1, 1, 1, 1, 1, 1, 1, 1, 1, 1, 1, 1, 1, 1, 1, 1, 1, 1, 1, 1, 1, 1, 1, 1, 1, 1, 1, 1, 1, 1, 1, 1, 1, 1, 1, 1, 1, 1, 1, 1, 1, 1, 1, 1, 1, 1, 1, 1, 1, 1, 1, 1, 1, 1, 1, 1, 1, 1, 1, 1, 1, 1, 1, 1, 1, 1, 1, 1, 1, 1, 1, 1, 1, 1, 1, 1, 1, 1, 1, 1, 1, 1, 1, 1, 1, 1, 1, 1, 1, 1, 1, 1, 1, 1, 1, 1, 1, 1, 1, 1, 1, 1, 1, 1, 1, 1, 1, 1, 1, 1, 1, 1, 1, 1, 1, 1, 1, 1, 1, 1, 1, 1, 1, 1, 1, 1, 1, 1, 1, 1, 1, 1, 1, 1, 1, 1, 1, 1, 1, 1, 1, 1, 1, 1, 1, 1, 1, 1, 1, 1, 1, 1, 1, 1, 1, 1, 1, 1, 1, 1, 1, 1, 1, 1, 1, 1, 1, 1, 1, 1, 1, 1, 1, 1, 1, 1, 1, 1, 1, 0, 0, 0, 0, 0, 0, 0, 0, 0, 0, 0, 0, 0, 0, 0, 0, 0, 0, 0, 0])
me_circle.polygons.foreach_set('material_index', [1, 1, 1, 1, 1, 1, 1, 1, 1, 1, 1, 1, 1, 1, 1, 1, 1, 1, 1, 1, 1, 1, 1, 1, 1, 1, 1, 1, 1, 1, 1, 1, 1, 1, 1, 1, 1, 1, 1, 1, 1, 1, 1, 1, 1, 1, 1, 1, 1, 1, 1, 1, 1, 1, 1, 1, 1, 1, 1, 1, 1, 1, 1, 1, 1, 1, 1, 1, 1, 1, 1, 1, 1, 1, 1, 1, 1, 1, 1, 1, 1, 1, 1, 1, 1, 1, 1, 1, 1, 1, 1, 1, 1, 1, 1, 1, 1, 0, 1, 1, 1, 1, 1, 1, 1, 1, 1, 1, 1, 1, 1, 1, 1, 1, 1, 1, 1, 1, 1, 1, 1, 1, 1, 1, 1, 1, 1, 1, 1, 1, 1, 1, 1, 1, 1, 1, 1, 1, 1, 1, 1, 1, 1, 1, 1, 1, 1, 1, 1, 1, 1, 1, 1, 1, 1, 1, 1, 1, 1, 1, 1, 1, 1, 1, 1, 1, 1, 1, 1, 1, 1, 1, 1, 1, 1, 1, 1, 1, 1, 1, 1, 1, 1, 1, 1, 1, 1, 1, 1, 1, 1, 1, 1, 1, 1, 1, 1, 1, 1, 1, 1, 1, 1, 1, 1, 1, 1, 1, 1, 1, 1, 1, 1, 1, 1, 1, 1, 1, 1, 1, 1, 1, 1, 1, 1, 1, 1, 1, 1, 1, 1, 1, 1, 1, 1, 1, 1, 1, 1, 1, 1, 1, 1, 1, 1, 1, 1, 1, 1, 1, 1, 1, 1, 1, 1, 1, 1, 1, 1, 1, 1, 1, 1, 1, 1, 1, 1, 1, 1, 1, 1, 1, 1, 1, 1, 1, 1, 1, 1, 1, 1, 1, 1, 1, 1, 1, 1, 1, 1, 1, 1, 1, 1, 1, 1, 1, 1, 1, 1, 1, 1, 1, 1, 1, 1, 1, 1, 1, 1, 1, 1, 1, 1, 1, 1, 1, 1, 1, 1, 1, 1, 1, 1, 1, 1, 1, 1, 1, 1, 1, 1, 1, 1, 1, 1, 1, 1, 1, 1, 1, 1, 1, 1, 1, 1, 1, 1, 1, 1, 1, 1, 1, 1, 1, 1, 1, 1, 1, 1, 1, 1, 1, 1, 1, 1, 1, 1, 1, 1, 1, 1, 1, 1, 1, 1, 1, 1, 1, 1, 1, 1, 1, 1, 1, 1, 0, 1, 0, 0, 0, 0, 0, 0, 0, 0, 0, 0, 0, 0, 0, 0, 0, 0, 0, 0, 0, 0, 0, 0, 0, 0, 0, 0, 0, 0, 0, 0, 0, 1, 1, 1, 1, 1, 1, 1, 1, 1, 1, 1, 1, 1, 1, 1, 1, 1, 1, 1, 1, 1, 1, 1, 1, 1, 1, 1, 1, 1, 1, 1, 1, 0, 0, 0, 0, 0, 0, 0, 0, 0, 0, 0, 0, 0, 0, 0, 0, 0, 0, 0, 0, 0, 0, 0, 0, 0, 0, 0, 0, 0, 0, 0, 0, 0, 0, 0, 0, 0, 0, 0, 0, 0, 0, 0, 0, 0, 0, 0, 0, 0, 0, 0, 0, 0, 0, 0, 0, 0, 0, 0, 0, 0, 0, 0, 0, 0, 0, 0, 0, 0, 0, 0, 0, 0, 0, 0, 0, 0, 0, 0, 0, 0, 0, 0, 0, 0, 0, 0, 0, 0, 0, 0, 0, 0, 0, 0, 0, 0, 0, 0, 0, 0, 0, 0, 0, 0, 0, 0, 0, 0, 0, 0, 0, 0, 0, 0, 0, 0, 0, 0, 0, 0, 0, 0, 0, 0, 0, 0, 0, 0, 0, 0, 0, 0, 0, 0, 0, 0, 0, 0, 0, 0, 0, 0, 0, 0, 0, 0, 0, 0, 0, 0, 0, 0, 0, 0, 0, 0, 0, 0, 0, 0, 0, 0, 0, 0, 0, 0, 0, 0, 0, 0, 0, 0, 0, 0, 0, 0, 0, 0, 0, 0, 0, 0, 0, 0, 0, 0, 0, 0, 0, 0, 0, 0, 0, 0, 0, 0, 0, 0, 0, 0, 0, 0, 0, 0, 0, 0, 0, 0, 0, 0, 0, 0, 0, 0, 0, 0, 0, 0, 0, 0, 0, 0, 0, 0, 0, 0, 0, 0, 0, 0, 0, 0, 0, 0, 0, 0, 0, 0, 0, 0, 0, 0, 0])
_uv = me_circle.uv_layers.new(name='UVMap')
_uv.uv.foreach_set('vector', [0.3377, 0.1478, 0.3464, 0.155, 0.3256, 0.1853, 0.3158, 0.1799, 0.5976, 0.08504, 0.6036, 0.07336, 0.6417, 0.09809, 0.6335, 0.1084, 0.3158, 0.1799, 0.3007, 0.1714, 0.3247, 0.1365, 0.3377, 0.1478, 0.5899, 0.4496, 0.5978, 0.4652, 0.558, 0.4814, 0.5533, 0.4645, 0.696, 0.2946, 0.7132, 0.2965, 0.7047, 0.338, 0.6883, 0.3327, 0.3377, 0.1478, 0.3247, 0.1365, 0.3551, 0.1069, 0.3657, 0.1206, 0.5533, 0.4645, 0.558, 0.4814, 0.5158, 0.4896, 0.5144, 0.4721, 0.6883, 0.3327, 0.7047, 0.338, 0.6882, 0.377, 0.6731, 0.3685, 0.3657, 0.1206, 0.3551, 0.1069, 0.3909, 0.08387, 0.3986, 0.09942, 0.5144, 0.4721, 0.5158, 0.4896, 0.4728, 0.4895, 0.4747, 0.4721, 0.3986, 0.09942, 0.3909, 0.08387, 0.4306, 0.06825, 0.4352, 0.08506, 0.4747, 0.4721, 0.4728, 0.4895, 0.4306, 0.4811, 0.4359, 0.4643, 0.4352, 0.08506, 0.4306, 0.06825, 0.4727, 0.06052, 0.474, 0.07796, 0.4359, 0.4643, 0.4306, 0.4811, 0.3908, 0.4646, 0.3992, 0.4492, 0.474, 0.07796, 0.4727, 0.06052, 0.5156, 0.06083, 0.5137, 0.07828, 0.3992, 0.4492, 0.3908, 0.4646, 0.3551, 0.4407, 0.3663, 0.4273, 0.5137, 0.07828, 0.5156, 0.06083, 0.5578, 0.06904, 0.5526, 0.08578, 0.3663, 0.4273, 0.3551, 0.4407, 0.3247, 0.4105, 0.3383, 0.3995, 0.5526, 0.08578, 0.5578, 0.06904, 0.5976, 0.08504, 0.5894, 0.1004, 0.3383, 0.3995, 0.3247, 0.4105, 0.3008, 0.375, 0.3162, 0.367, 0.5894, 0.1004, 0.5976, 0.08504, 0.6335, 0.1084, 0.6224, 0.1218, 0.3162, 0.367, 0.3008, 0.375, 0.2844, 0.3358, 0.301, 0.3309, 0.6224, 0.1218, 0.6335, 0.1084, 0.6641, 0.1382, 0.6506, 0.1492, 0.301, 0.3309, 0.2844, 0.3358, 0.2759, 0.2942, 0.2931, 0.2927, 0.6506, 0.1492, 0.6641, 0.1382, 0.6881, 0.1734, 0.6728, 0.1815, 0.2931, 0.2927, 0.2759, 0.2942, 0.2759, 0.2519, 0.293, 0.2538, 0.6731, 0.3685, 0.6882, 0.377, 0.6642, 0.412, 0.6511, 0.4007, 0.6728, 0.1815, 0.6881, 0.1734, 0.7047, 0.2125, 0.6881, 0.2175, 0.293, 0.2538, 0.2759, 0.2519, 0.2842, 0.2104, 0.3006, 0.2157, 0.6511, 0.4007, 0.6642, 0.412, 0.6336, 0.4417, 0.6229, 0.428, 0.6881, 0.2175, 0.7047, 0.2125, 0.7131, 0.2541, 0.6959, 0.2557, 0.3006, 0.2157, 0.2842, 0.2104, 0.3007, 0.1714, 0.3158, 0.1799, 0.6229, 0.428, 0.6336, 0.4417, 0.5978, 0.4652, 0.5899, 0.4496, 0.6959, 0.2557, 0.7131, 0.2541, 0.7132, 0.2965, 0.696, 0.2946, 0.3008, 0.375, 0.2893, 0.3813, 0.2719, 0.3397, 0.2844, 0.3358, 0.6335, 0.1084, 0.6417, 0.09809, 0.6741, 0.1297, 0.6641, 0.1382, 0.2844, 0.3358, 0.2719, 0.3397, 0.2629, 0.2955, 0.2759, 0.2942, 0.6641, 0.1382, 0.6741, 0.1297, 0.6996, 0.1671, 0.6881, 0.1734, 0.2759, 0.2942, 0.2629, 0.2955, 0.2629, 0.2506, 0.2759, 0.2519, 0.6882, 0.377, 0.6996, 0.3833, 0.6742, 0.4204, 0.6642, 0.412, 0.6881, 0.1734, 0.6996, 0.1671, 0.7172, 0.2086, 0.7047, 0.2125, 0.2759, 0.2519, 0.2629, 0.2506, 0.2718, 0.2066, 0.2842, 0.2104, 0.6642, 0.412, 0.6742, 0.4204, 0.6419, 0.452, 0.6336, 0.4417, 0.7047, 0.2125, 0.7172, 0.2086, 0.7261, 0.2528, 0.7131, 0.2541, 0.2842, 0.2104, 0.2718, 0.2066, 0.2893, 0.1652, 0.3007, 0.1714, 0.6336, 0.4417, 0.6419, 0.452, 0.6039, 0.4768, 0.5978, 0.4652, 0.7131, 0.2541, 0.7261, 0.2528, 0.7261, 0.2978, 0.7132, 0.2965, 0.3007, 0.1714, 0.2893, 0.1652, 0.3147, 0.1281, 0.3247, 0.1365, 0.5978, 0.4652, 0.6039, 0.4768, 0.5618, 0.494, 0.558, 0.4814, 0.7132, 0.2965, 0.7261, 0.2978, 0.7172, 0.3419, 0.7047, 0.338, 0.3247, 0.1365, 0.3147, 0.1281, 0.347, 0.09667, 0.3551, 0.1069, 0.558, 0.4814, 0.5618, 0.494, 0.5171, 0.5028, 0.5158, 0.4896, 0.7047, 0.338, 0.7172, 0.3419, 0.6996, 0.3833, 0.6882, 0.377, 0.3551, 0.1069, 0.347, 0.09667, 0.3849, 0.07223, 0.3909, 0.08387, 0.5158, 0.4896, 0.5171, 0.5028, 0.4715, 0.5027, 0.4728, 0.4895, 0.3909, 0.08387, 0.3849, 0.07223, 0.427, 0.05564, 0.4306, 0.06825, 0.4728, 0.4895, 0.4715, 0.5027, 0.4267, 0.4937, 0.4306, 0.4811, 0.4306, 0.06825, 0.427, 0.05564, 0.4715, 0.04743, 0.4727, 0.06052, 0.4306, 0.4811, 0.4267, 0.4937, 0.3846, 0.4762, 0.3908, 0.4646, 0.4727, 0.06052, 0.4715, 0.04743, 0.5169, 0.04772, 0.5156, 0.06083, 0.3908, 0.4646, 0.3846, 0.4762, 0.3467, 0.451, 0.3551, 0.4407, 0.5156, 0.06083, 0.5169, 0.04772, 0.5615, 0.05641, 0.5578, 0.06904, 0.3551, 0.4407, 0.3467, 0.451, 0.3146, 0.4189, 0.3247, 0.4105, 0.5578, 0.06904, 0.5615, 0.05641, 0.6036, 0.07336, 0.5976, 0.08504, 0.3247, 0.4105, 0.3146, 0.4189, 0.2893, 0.3813, 0.3008, 0.375, 0.475, 0.08937, 0.4753, 0.09304, 0.4393, 0.09953, 0.4383, 0.09601, 0.5533, 0.4645, 0.55, 0.4536, 0.5846, 0.4395, 0.5899, 0.4496, 0.6883, 0.3327, 0.6776, 0.3294, 0.6848, 0.2935, 0.696, 0.2946, 0.3657, 0.1206, 0.3728, 0.1294, 0.3464, 0.155, 0.3377, 0.1478, 0.5144, 0.4721, 0.5133, 0.4607, 0.55, 0.4536, 0.5533, 0.4645, 0.6731, 0.3685, 0.6633, 0.3631, 0.6776, 0.3294, 0.6883, 0.3327, 0.3986, 0.09942, 0.4038, 0.1095, 0.3728, 0.1294, 0.3657, 0.1206, 0.4747, 0.4721, 0.4759, 0.4607, 0.5133, 0.4607, 0.5144, 0.4721, 0.4352, 0.08506, 0.4383, 0.09601, 0.4038, 0.1095, 0.3986, 0.09942, 0.4359, 0.4643, 0.4392, 0.4534, 0.4759, 0.4607, 0.4747, 0.4721, 0.474, 0.07796, 0.475, 0.08937, 0.4383, 0.09601, 0.4352, 0.08506, 0.3992, 0.4492, 0.4046, 0.4391, 0.4392, 0.4534, 0.4359, 0.4643, 0.5137, 0.07828, 0.5126, 0.08974, 0.475, 0.08937, 0.474, 0.07796, 0.3663, 0.4273, 0.3735, 0.4185, 0.4046, 0.4391, 0.3992, 0.4492, 0.5526, 0.08578, 0.5494, 0.09678, 0.5126, 0.08974, 0.5137, 0.07828, 0.3383, 0.3995, 0.347, 0.3922, 0.3735, 0.4185, 0.3663, 0.4273, 0.5894, 0.1004, 0.5841, 0.1106, 0.5494, 0.09678, 0.5526, 0.08578, 0.3162, 0.367, 0.3262, 0.3615, 0.347, 0.3922, 0.3383, 0.3995, 0.6224, 0.1218, 0.6154, 0.1308, 0.5841, 0.1106, 0.5894, 0.1004, 0.301, 0.3309, 0.3118, 0.3275, 0.3262, 0.3615, 0.3162, 0.367, 0.6506, 0.1492, 0.642, 0.1565, 0.6154, 0.1308, 0.6224, 0.1218, 0.2931, 0.2927, 0.3043, 0.2915, 0.3118, 0.3275, 0.301, 0.3309, 0.6728, 0.1815, 0.6629, 0.187, 0.642, 0.1565, 0.6506, 0.1492, 0.293, 0.2538, 0.3042, 0.2549, 0.3043, 0.2915, 0.2931, 0.2927, 0.6511, 0.4007, 0.6424, 0.3934, 0.6633, 0.3631, 0.6731, 0.3685, 0.6881, 0.2175, 0.6773, 0.2208, 0.6629, 0.187, 0.6728, 0.1815, 0.3006, 0.2157, 0.3114, 0.219, 0.3042, 0.2549, 0.293, 0.2538, 0.6229, 0.428, 0.6158, 0.4191, 0.6424, 0.3934, 0.6511, 0.4007, 0.6959, 0.2557, 0.6847, 0.2568, 0.6773, 0.2208, 0.6881, 0.2175, 0.3158, 0.1799, 0.3256, 0.1853, 0.3114, 0.219, 0.3006, 0.2157, 0.5899, 0.4496, 0.5846, 0.4395, 0.6158, 0.4191, 0.6229, 0.428, 0.696, 0.2946, 0.6848, 0.2935, 0.6847, 0.2568, 0.6959, 0.2557, 0.7053, 0.6482, 0.7213, 0.6416, 0.7342, 0.6844, 0.7263, 0.6877, 0.4046, 0.4391, 0.4063, 0.4359, 0.4402, 0.4498, 0.4392, 0.4534, 0.5126, 0.08974, 0.5122, 0.09341, 0.4753, 0.09304, 0.475, 0.08937, 0.3735, 0.4185, 0.3758, 0.4156, 0.4063, 0.4359, 0.4046, 0.4391, 0.5494, 0.09678, 0.5484, 0.1003, 0.5122, 0.09341, 0.5126, 0.08974, 0.347, 0.3922, 0.3498, 0.3899, 0.3758, 0.4156, 0.3735, 0.4185, 0.5841, 0.1106, 0.5825, 0.1138, 0.5484, 0.1003, 0.5494, 0.09678, 0.3262, 0.3615, 0.3294, 0.3598, 0.3498, 0.3899, 0.347, 0.3922, 0.6154, 0.1308, 0.6131, 0.1336, 0.5825, 0.1138, 0.5841, 0.1106, 0.3118, 0.3275, 0.3152, 0.3264, 0.3294, 0.3598, 0.3262, 0.3615, 0.642, 0.1565, 0.6392, 0.1589, 0.6131, 0.1336, 0.6154, 0.1308, 0.3043, 0.2915, 0.3079, 0.2911, 0.3152, 0.3264, 0.3118, 0.3275, 0.6629, 0.187, 0.6597, 0.1887, 0.6392, 0.1589, 0.642, 0.1565, 0.3042, 0.2549, 0.3077, 0.2552, 0.3079, 0.2911, 0.3043, 0.2915, 0.6424, 0.3934, 0.6397, 0.391, 0.6601, 0.3614, 0.6633, 0.3631, 0.6773, 0.2208, 0.6739, 0.2219, 0.6597, 0.1887, 0.6629, 0.187, 0.3114, 0.219, 0.3148, 0.2201, 0.3077, 0.2552, 0.3042, 0.2549, 0.6158, 0.4191, 0.6135, 0.4162, 0.6397, 0.391, 0.6424, 0.3934, 0.6847, 0.2568, 0.6811, 0.2572, 0.6739, 0.2219, 0.6773, 0.2208, 0.3256, 0.1853, 0.3288, 0.187, 0.3148, 0.2201, 0.3114, 0.219, 0.5846, 0.4395, 0.5829, 0.4363, 0.6135, 0.4162, 0.6158, 0.4191, 0.6848, 0.2935, 0.6812, 0.2931, 0.6811, 0.2572, 0.6847, 0.2568, 0.3464, 0.155, 0.3491, 0.1573, 0.3288, 0.187, 0.3256, 0.1853, 0.55, 0.4536, 0.5489, 0.4501, 0.5829, 0.4363, 0.5846, 0.4395, 0.6776, 0.3294, 0.6741, 0.3283, 0.6812, 0.2931, 0.6848, 0.2935, 0.3728, 0.1294, 0.375, 0.1323, 0.3491, 0.1573, 0.3464, 0.155, 0.5133, 0.4607, 0.5129, 0.4571, 0.5489, 0.4501, 0.55, 0.4536, 0.6633, 0.3631, 0.6601, 0.3614, 0.6741, 0.3283, 0.6776, 0.3294, 0.4038, 0.1095, 0.4054, 0.1127, 0.375, 0.1323, 0.3728, 0.1294, 0.4759, 0.4607, 0.4762, 0.457, 0.5129, 0.4571, 0.5133, 0.4607, 0.4383, 0.09601, 0.4393, 0.09953, 0.4054, 0.1127, 0.4038, 0.1095, 0.4392, 0.4534, 0.4402, 0.4498, 0.4762, 0.457, 0.4759, 0.4607, 0.6742, 0.4204, 0.6996, 0.3833, 0.7039, 0.3856, 0.6779, 0.4235, 0.2629, 0.2506, 0.2629, 0.2955, 0.2581, 0.296, 0.2581, 0.2501, 0.6996, 0.1671, 0.6741, 0.1297, 0.6778, 0.1266, 0.7039, 0.1647, 0.2629, 0.2955, 0.2719, 0.3397, 0.2672, 0.3411, 0.2581, 0.296, 0.6741, 0.1297, 0.6417, 0.09809, 0.6447, 0.09428, 0.6778, 0.1266, 0.2719, 0.3397, 0.2893, 0.3813, 0.285, 0.3836, 0.2672, 0.3411, 0.6417, 0.09809, 0.6036, 0.07336, 0.6059, 0.06902, 0.6447, 0.09428, 0.2893, 0.3813, 0.3146, 0.4189, 0.3108, 0.422, 0.285, 0.3836, 0.6036, 0.07336, 0.5615, 0.05641, 0.5629, 0.05172, 0.6059, 0.06902, 0.3146, 0.4189, 0.3467, 0.451, 0.3436, 0.4547, 0.3108, 0.422, 0.5615, 0.05641, 0.5169, 0.04772, 0.5174, 0.04285, 0.5629, 0.05172, 0.3467, 0.451, 0.3846, 0.4762, 0.3823, 0.4806, 0.3436, 0.4547, 0.5169, 0.04772, 0.4715, 0.04743, 0.4711, 0.04256, 0.5174, 0.04285, 0.3846, 0.4762, 0.4267, 0.4937, 0.4253, 0.4984, 0.3823, 0.4806, 0.4715, 0.04743, 0.427, 0.05564, 0.4257, 0.05095, 0.4711, 0.04256, 0.4267, 0.4937, 0.4715, 0.5027, 0.471, 0.5076, 0.4253, 0.4984, 0.427, 0.05564, 0.3849, 0.07223, 0.3827, 0.06789, 0.4257, 0.05095, 0.4715, 0.5027, 0.5171, 0.5028, 0.5176, 0.5077, 0.471, 0.5076, 0.3849, 0.07223, 0.347, 0.09667, 0.344, 0.09285, 0.3827, 0.06789, 0.6996, 0.3833, 0.7172, 0.3419, 0.7218, 0.3433, 0.7039, 0.3856, 0.5171, 0.5028, 0.5618, 0.494, 0.5632, 0.4987, 0.5176, 0.5077, 0.347, 0.09667, 0.3147, 0.1281, 0.311, 0.1249, 0.344, 0.09285, 0.7172, 0.3419, 0.7261, 0.2978, 0.731, 0.2983, 0.7218, 0.3433, 0.5618, 0.494, 0.6039, 0.4768, 0.6062, 0.4812, 0.5632, 0.4987, 0.3147, 0.1281, 0.2893, 0.1652, 0.285, 0.1629, 0.311, 0.1249, 0.7261, 0.2978, 0.7261, 0.2528, 0.731, 0.2523, 0.731, 0.2983, 0.6039, 0.4768, 0.6419, 0.452, 0.6449, 0.4558, 0.6062, 0.4812, 0.2893, 0.1652, 0.2718, 0.2066, 0.2672, 0.2051, 0.285, 0.1629, 0.7261, 0.2528, 0.7172, 0.2086, 0.7218, 0.2072, 0.731, 0.2523, 0.6419, 0.452, 0.6742, 0.4204, 0.6779, 0.4235, 0.6449, 0.4558, 0.2718, 0.2066, 0.2629, 0.2506, 0.2581, 0.2501, 0.2672, 0.2051, 0.7172, 0.2086, 0.6996, 0.1671, 0.7039, 0.1647, 0.7218, 0.2072, 0.9295, 0.3632, 0.9449, 0.3711, 0.9349, 0.3863, 0.9216, 0.3757, 0.9165, 0.3564, 0.9295, 0.3632, 0.9216, 0.3757, 0.9099, 0.3663, 0.9047, 0.3502, 0.9165, 0.3564, 0.9099, 0.3663, 0.8997, 0.358, 0.8939, 0.3447, 0.9047, 0.3502, 0.8997, 0.358, 0.8902, 0.3505, 0.8836, 0.3394, 0.8939, 0.3447, 0.8902, 0.3505, 0.8811, 0.3432, 0.8733, 0.3341, 0.8836, 0.3394, 0.8811, 0.3432, 0.8721, 0.336, 0.8628, 0.3287, 0.8733, 0.3341, 0.8721, 0.336, 0.8628, 0.3287, 0.8721, 0.336, 0.8705, 0.3377, 0.9216, 0.3757, 0.9349, 0.3863, 0.9224, 0.3995, 0.9111, 0.3861, 0.9099, 0.3663, 0.9216, 0.3757, 0.9111, 0.3861, 0.9017, 0.3748, 0.8997, 0.358, 0.9099, 0.3663, 0.9017, 0.3748, 0.8932, 0.3646, 0.8902, 0.3505, 0.8997, 0.358, 0.8932, 0.3646, 0.8854, 0.3553, 0.8811, 0.3432, 0.8902, 0.3505, 0.8854, 0.3553, 0.8779, 0.3465, 0.8721, 0.336, 0.8811, 0.3432, 0.8779, 0.3465, 0.8705, 0.3377, 0.8854, 0.3553, 0.8932, 0.3646, 0.8856, 0.3699, 0.8798, 0.3593, 0.8779, 0.3465, 0.8854, 0.3553, 0.8798, 0.3593, 0.8742, 0.3491, 0.8705, 0.3377, 0.8779, 0.3465, 0.8742, 0.3491, 0.8686, 0.3391, 0.8628, 0.3287, 0.8705, 0.3377, 0.8686, 0.3391, 0.9111, 0.3861, 0.9224, 0.3995, 0.9071, 0.4097, 0.899, 0.3945, 0.9017, 0.3748, 0.9111, 0.3861, 0.899, 0.3945, 0.8918, 0.3814, 0.8932, 0.3646, 0.9017, 0.3748, 0.8918, 0.3814, 0.8856, 0.3699, 0.899, 0.3945, 0.9071, 0.4097, 0.8903, 0.4167, 0.8854, 0.4003, 0.8918, 0.3814, 0.899, 0.3945, 0.8854, 0.4003, 0.881, 0.386, 0.8856, 0.3699, 0.8918, 0.3814, 0.881, 0.386, 0.8771, 0.3734, 0.8798, 0.3593, 0.8856, 0.3699, 0.8771, 0.3734, 0.8735, 0.362, 0.8742, 0.3491, 0.8798, 0.3593, 0.8735, 0.362, 0.87, 0.351, 0.8686, 0.3391, 0.8742, 0.3491, 0.87, 0.351, 0.8664, 0.34, 0.8628, 0.3287, 0.8686, 0.3391, 0.8664, 0.34, 0.87, 0.351, 0.8735, 0.362, 0.8667, 0.3634, 0.8655, 0.3519, 0.8664, 0.34, 0.87, 0.351, 0.8655, 0.3519, 0.8641, 0.3405, 0.8628, 0.3287, 0.8664, 0.34, 0.8641, 0.3405, 0.8854, 0.4003, 0.8903, 0.4167, 0.8725, 0.4201, 0.8709, 0.4031, 0.881, 0.386, 0.8854, 0.4003, 0.8709, 0.4031, 0.8694, 0.3885, 0.8771, 0.3734, 0.881, 0.386, 0.8694, 0.3885, 0.8681, 0.3754, 0.8735, 0.362, 0.8771, 0.3734, 0.8681, 0.3754, 0.8667, 0.3634, 0.8709, 0.4031, 0.8725, 0.4201, 0.8545, 0.42, 0.8563, 0.4032, 0.8694, 0.3885, 0.8709, 0.4031, 0.8563, 0.4032, 0.8577, 0.3885, 0.8681, 0.3754, 0.8694, 0.3885, 0.8577, 0.3885, 0.8589, 0.3755, 0.8667, 0.3634, 0.8681, 0.3754, 0.8589, 0.3755, 0.8599, 0.3634, 0.8655, 0.3519, 0.8667, 0.3634, 0.8599, 0.3634, 0.8609, 0.352, 0.8641, 0.3405, 0.8655, 0.3519, 0.8609, 0.352, 0.8618, 0.3405, 0.8628, 0.3287, 0.8641, 0.3405, 0.8618, 0.3405, 0.8609, 0.352, 0.8599, 0.3634, 0.8532, 0.3622, 0.8564, 0.3512, 0.8618, 0.3405, 0.8609, 0.352, 0.8564, 0.3512, 0.8595, 0.3401, 0.8628, 0.3287, 0.8618, 0.3405, 0.8595, 0.3401, 0.8563, 0.4032, 0.8545, 0.42, 0.8371, 0.4164, 0.842, 0.4004, 0.8577, 0.3885, 0.8563, 0.4032, 0.842, 0.4004, 0.8462, 0.3863, 0.8589, 0.3755, 0.8577, 0.3885, 0.8462, 0.3863, 0.8499, 0.3738, 0.8599, 0.3634, 0.8589, 0.3755, 0.8499, 0.3738, 0.8532, 0.3622, 0.8462, 0.3863, 0.842, 0.4004, 0.8285, 0.395, 0.8353, 0.382, 0.8499, 0.3738, 0.8462, 0.3863, 0.8353, 0.382, 0.8413, 0.3704, 0.8532, 0.3622, 0.8499, 0.3738, 0.8413, 0.3704, 0.8469, 0.3598, 0.8564, 0.3512, 0.8532, 0.3622, 0.8469, 0.3598, 0.8521, 0.3495, 0.8595, 0.3401, 0.8564, 0.3512, 0.8521, 0.3495, 0.8574, 0.3393, 0.8628, 0.3287, 0.8595, 0.3401, 0.8574, 0.3393, 0.842, 0.4004, 0.8371, 0.4164, 0.8209, 0.4097, 0.8285, 0.395, 0.8574, 0.3393, 0.8521, 0.3495, 0.8483, 0.347, 0.8554, 0.338, 0.8628, 0.3287, 0.8574, 0.3393, 0.8554, 0.338, 0.8285, 0.395, 0.8209, 0.4097, 0.8059, 0.4003, 0.8164, 0.387, 0.8353, 0.382, 0.8285, 0.395, 0.8164, 0.387, 0.8256, 0.3756, 0.8413, 0.3704, 0.8353, 0.382, 0.8256, 0.3756, 0.8337, 0.3655, 0.8469, 0.3598, 0.8413, 0.3704, 0.8337, 0.3655, 0.8411, 0.3561, 0.8521, 0.3495, 0.8469, 0.3598, 0.8411, 0.3561, 0.8483, 0.347, 0.8256, 0.3756, 0.8164, 0.387, 0.8059, 0.377, 0.8172, 0.3675, 0.8337, 0.3655, 0.8256, 0.3756, 0.8172, 0.3675, 0.827, 0.3591, 0.8411, 0.3561, 0.8337, 0.3655, 0.827, 0.3591, 0.8362, 0.3513, 0.8483, 0.347, 0.8411, 0.3561, 0.8362, 0.3513, 0.845, 0.3439, 0.8554, 0.338, 0.8483, 0.347, 0.845, 0.3439, 0.8537, 0.3364, 0.8628, 0.3287, 0.8554, 0.338, 0.8537, 0.3364, 0.8164, 0.387, 0.8059, 0.4003, 0.7933, 0.3878, 0.8059, 0.377, 0.8537, 0.3364, 0.845, 0.3439, 0.8424, 0.3401, 0.8524, 0.3345, 0.8628, 0.3287, 0.8537, 0.3364, 0.8524, 0.3345, 0.8059, 0.377, 0.7933, 0.3878, 0.7831, 0.3735, 0.7976, 0.3651, 0.8172, 0.3675, 0.8059, 0.377, 0.7976, 0.3651, 0.8104, 0.358, 0.827, 0.3591, 0.8172, 0.3675, 0.8104, 0.358, 0.8218, 0.3516, 0.8362, 0.3513, 0.827, 0.3591, 0.8218, 0.3516, 0.8323, 0.3457, 0.845, 0.3439, 0.8362, 0.3513, 0.8323, 0.3457, 0.8424, 0.3401, 0.8218, 0.3516, 0.8104, 0.358, 0.8057, 0.3473, 0.8181, 0.3432, 0.8323, 0.3457, 0.8218, 0.3516, 0.8181, 0.3432, 0.8295, 0.3395, 0.8424, 0.3401, 0.8323, 0.3457, 0.8295, 0.3395, 0.8405, 0.3359, 0.8524, 0.3345, 0.8424, 0.3401, 0.8405, 0.3359, 0.8515, 0.3324, 0.8628, 0.3287, 0.8524, 0.3345, 0.8515, 0.3324, 0.7976, 0.3651, 0.7831, 0.3735, 0.7757, 0.3573, 0.7918, 0.3518, 0.8104, 0.358, 0.7976, 0.3651, 0.7918, 0.3518, 0.8057, 0.3473, 0.8628, 0.3287, 0.8515, 0.3324, 0.851, 0.3301, 0.7918, 0.3518, 0.7757, 0.3573, 0.7716, 0.3397, 0.7886, 0.3376, 0.8057, 0.3473, 0.7918, 0.3518, 0.7886, 0.3376, 0.8032, 0.3359, 0.8181, 0.3432, 0.8057, 0.3473, 0.8032, 0.3359, 0.8161, 0.3342, 0.8295, 0.3395, 0.8181, 0.3432, 0.8161, 0.3342, 0.8281, 0.3328, 0.8405, 0.3359, 0.8295, 0.3395, 0.8281, 0.3328, 0.8395, 0.3314, 0.8515, 0.3324, 0.8405, 0.3359, 0.8395, 0.3314, 0.851, 0.3301, 0.8281, 0.3328, 0.8161, 0.3342, 0.8159, 0.325, 0.8279, 0.326, 0.8395, 0.3314, 0.8281, 0.3328, 0.8279, 0.326, 0.8394, 0.3269, 0.851, 0.3301, 0.8395, 0.3314, 0.8394, 0.3269, 0.8509, 0.3278, 0.8628, 0.3287, 0.851, 0.3301, 0.8509, 0.3278, 0.7886, 0.3376, 0.7716, 0.3397, 0.7714, 0.3218, 0.7881, 0.323, 0.8032, 0.3359, 0.7886, 0.3376, 0.7881, 0.323, 0.8028, 0.3241, 0.8161, 0.3342, 0.8032, 0.3359, 0.8028, 0.3241, 0.8159, 0.325, 0.7881, 0.323, 0.7714, 0.3218, 0.7741, 0.3042, 0.7907, 0.3086, 0.8028, 0.3241, 0.7881, 0.323, 0.7907, 0.3086, 0.8048, 0.3125, 0.8159, 0.325, 0.8028, 0.3241, 0.8048, 0.3125, 0.8176, 0.316, 0.8279, 0.326, 0.8159, 0.325, 0.8176, 0.316, 0.8292, 0.3192, 0.8394, 0.3269, 0.8279, 0.326, 0.8292, 0.3192, 0.8403, 0.3224, 0.8509, 0.3278, 0.8394, 0.3269, 0.8403, 0.3224, 0.8513, 0.3255, 0.8628, 0.3287, 0.8509, 0.3278, 0.8513, 0.3255, 0.8292, 0.3192, 0.8176, 0.316, 0.8209, 0.3075, 0.8316, 0.3129, 0.8403, 0.3224, 0.8292, 0.3192, 0.8316, 0.3129, 0.8419, 0.3181, 0.8513, 0.3255, 0.8403, 0.3224, 0.8419, 0.3181, 0.8522, 0.3233, 0.8628, 0.3287, 0.8513, 0.3255, 0.8522, 0.3233, 0.7907, 0.3086, 0.7741, 0.3042, 0.7804, 0.287, 0.796, 0.2949, 0.8048, 0.3125, 0.7907, 0.3086, 0.796, 0.2949, 0.8092, 0.3015, 0.8176, 0.316, 0.8048, 0.3125, 0.8092, 0.3015, 0.8209, 0.3075, 0.796, 0.2949, 0.7804, 0.287, 0.7904, 0.2717, 0.8039, 0.2824, 0.8092, 0.3015, 0.796, 0.2949, 0.8039, 0.2824, 0.8154, 0.2915, 0.8209, 0.3075, 0.8092, 0.3015, 0.8154, 0.2915, 0.8258, 0.2997, 0.8316, 0.3129, 0.8209, 0.3075, 0.8258, 0.2997, 0.8353, 0.3071, 0.8419, 0.3181, 0.8316, 0.3129, 0.8353, 0.3071, 0.8444, 0.3142, 0.8522, 0.3233, 0.8419, 0.3181, 0.8444, 0.3142, 0.8534, 0.3213, 0.8628, 0.3287, 0.8522, 0.3233, 0.8534, 0.3213, 0.8444, 0.3142, 0.8353, 0.3071, 0.84, 0.3021, 0.8475, 0.3109, 0.8534, 0.3213, 0.8444, 0.3142, 0.8475, 0.3109, 0.8551, 0.3197, 0.8628, 0.3287, 0.8534, 0.3213, 0.8551, 0.3197, 0.8039, 0.2824, 0.7904, 0.2717, 0.803, 0.2588, 0.814, 0.2718, 0.8154, 0.2915, 0.8039, 0.2824, 0.814, 0.2718, 0.8236, 0.283, 0.8258, 0.2997, 0.8154, 0.2915, 0.8236, 0.283, 0.8321, 0.293, 0.8353, 0.3071, 0.8258, 0.2997, 0.8321, 0.293, 0.84, 0.3021, 0.814, 0.2718, 0.803, 0.2588, 0.8177, 0.2488, 0.8259, 0.2633, 0.8236, 0.283, 0.814, 0.2718, 0.8259, 0.2633, 0.8333, 0.2763, 0.8321, 0.293, 0.8236, 0.283, 0.8333, 0.2763, 0.8397, 0.2877, 0.84, 0.3021, 0.8321, 0.293, 0.8397, 0.2877, 0.8456, 0.2982, 0.8475, 0.3109, 0.84, 0.3021, 0.8456, 0.2982, 0.8513, 0.3083, 0.8551, 0.3197, 0.8475, 0.3109, 0.8513, 0.3083, 0.857, 0.3183, 0.8628, 0.3287, 0.8551, 0.3197, 0.857, 0.3183, 0.8513, 0.3083, 0.8456, 0.2982, 0.8519, 0.2954, 0.8555, 0.3064, 0.857, 0.3183, 0.8513, 0.3083, 0.8555, 0.3064, 0.8591, 0.3174, 0.8628, 0.3287, 0.857, 0.3183, 0.8591, 0.3174, 0.8259, 0.2633, 0.8177, 0.2488, 0.8339, 0.2413, 0.8394, 0.2574, 0.8333, 0.2763, 0.8259, 0.2633, 0.8394, 0.2574, 0.844, 0.2715, 0.8397, 0.2877, 0.8333, 0.2763, 0.844, 0.2715, 0.8481, 0.284, 0.8456, 0.2982, 0.8397, 0.2877, 0.8481, 0.284, 0.8519, 0.2954, 0.844, 0.2715, 0.8394, 0.2574, 0.8537, 0.2543, 0.8555, 0.2688, 0.8481, 0.284, 0.844, 0.2715, 0.8555, 0.2688, 0.8571, 0.2819, 0.8519, 0.2954, 0.8481, 0.284, 0.8571, 0.2819, 0.8586, 0.294, 0.8555, 0.3064, 0.8519, 0.2954, 0.8586, 0.294, 0.86, 0.3054, 0.8591, 0.3174, 0.8555, 0.3064, 0.86, 0.3054, 0.8614, 0.3169, 0.8628, 0.3287, 0.8591, 0.3174, 0.8614, 0.3169, 0.8394, 0.2574, 0.8339, 0.2413, 0.8515, 0.2371, 0.8537, 0.2543, 0.8614, 0.3169, 0.86, 0.3054, 0.8646, 0.3053, 0.8637, 0.3168, 0.8628, 0.3287, 0.8614, 0.3169, 0.8637, 0.3168, 0.8537, 0.2543, 0.8515, 0.2371, 0.8696, 0.2368, 0.8684, 0.2536, 0.8555, 0.2688, 0.8537, 0.2543, 0.8684, 0.2536, 0.8673, 0.2686, 0.8571, 0.2819, 0.8555, 0.2688, 0.8673, 0.2686, 0.8664, 0.2818, 0.8586, 0.294, 0.8571, 0.2819, 0.8664, 0.2818, 0.8655, 0.2938, 0.86, 0.3054, 0.8586, 0.294, 0.8655, 0.2938, 0.8646, 0.3053, 0.8664, 0.2818, 0.8673, 0.2686, 0.879, 0.2705, 0.8755, 0.2833, 0.8655, 0.2938, 0.8664, 0.2818, 0.8755, 0.2833, 0.8722, 0.295, 0.8646, 0.3053, 0.8655, 0.2938, 0.8722, 0.295, 0.8691, 0.3061, 0.8637, 0.3168, 0.8646, 0.3053, 0.8691, 0.3061, 0.866, 0.3173, 0.8628, 0.3287, 0.8637, 0.3168, 0.866, 0.3173, 0.8684, 0.2536, 0.8696, 0.2368, 0.8873, 0.2396, 0.883, 0.2562, 0.8673, 0.2686, 0.8684, 0.2536, 0.883, 0.2562, 0.879, 0.2705, 0.8628, 0.3287, 0.866, 0.3173, 0.8682, 0.3181, 0.883, 0.2562, 0.8873, 0.2396, 0.9046, 0.2459, 0.8968, 0.2615, 0.879, 0.2705, 0.883, 0.2562, 0.8968, 0.2615, 0.8901, 0.2749, 0.8755, 0.2833, 0.879, 0.2705, 0.8901, 0.2749, 0.8841, 0.2866, 0.8722, 0.295, 0.8755, 0.2833, 0.8841, 0.2866, 0.8786, 0.2975, 0.8691, 0.3061, 0.8722, 0.295, 0.8786, 0.2975, 0.8734, 0.3078, 0.866, 0.3173, 0.8691, 0.3061, 0.8734, 0.3078, 0.8682, 0.3181, 0.8841, 0.2866, 0.8901, 0.2749, 0.9002, 0.2811, 0.8919, 0.2917, 0.8786, 0.2975, 0.8841, 0.2866, 0.8919, 0.2917, 0.8844, 0.3012, 0.8734, 0.3078, 0.8786, 0.2975, 0.8844, 0.3012, 0.8773, 0.3103, 0.8682, 0.3181, 0.8734, 0.3078, 0.8773, 0.3103, 0.8701, 0.3194, 0.8628, 0.3287, 0.8682, 0.3181, 0.8701, 0.3194, 0.8968, 0.2615, 0.9046, 0.2459, 0.9199, 0.2558, 0.9094, 0.2693, 0.8901, 0.2749, 0.8968, 0.2615, 0.9094, 0.2693, 0.9002, 0.2811, 0.8628, 0.3287, 0.8701, 0.3194, 0.8718, 0.321, 0.9094, 0.2693, 0.9199, 0.2558, 0.9333, 0.2682, 0.9202, 0.2797, 0.9002, 0.2811, 0.9094, 0.2693, 0.9202, 0.2797, 0.9087, 0.2895, 0.8919, 0.2917, 0.9002, 0.2811, 0.9087, 0.2895, 0.8986, 0.298, 0.8844, 0.3012, 0.8919, 0.2917, 0.8986, 0.298, 0.8895, 0.3059, 0.8773, 0.3103, 0.8844, 0.3012, 0.8895, 0.3059, 0.8806, 0.3135, 0.8701, 0.3194, 0.8773, 0.3103, 0.8806, 0.3135, 0.8718, 0.321, 0.8895, 0.3059, 0.8986, 0.298, 0.904, 0.3056, 0.8934, 0.3116, 0.8806, 0.3135, 0.8895, 0.3059, 0.8934, 0.3116, 0.8832, 0.3172, 0.8718, 0.321, 0.8806, 0.3135, 0.8832, 0.3172, 0.8731, 0.3229, 0.8628, 0.3287, 0.8718, 0.321, 0.8731, 0.3229, 0.9202, 0.2797, 0.9333, 0.2682, 0.9442, 0.2833, 0.9286, 0.292, 0.9087, 0.2895, 0.9202, 0.2797, 0.9286, 0.292, 0.9155, 0.2992, 0.8986, 0.298, 0.9087, 0.2895, 0.9155, 0.2992, 0.904, 0.3056, 0.9286, 0.292, 0.9442, 0.2833, 0.9513, 0.3005, 0.9346, 0.3056, 0.9155, 0.2992, 0.9286, 0.292, 0.9346, 0.3056, 0.9203, 0.3101, 0.904, 0.3056, 0.9155, 0.2992, 0.9203, 0.3101, 0.9077, 0.3142, 0.8934, 0.3116, 0.904, 0.3056, 0.9077, 0.3142, 0.8961, 0.3179, 0.8832, 0.3172, 0.8934, 0.3116, 0.8961, 0.3179, 0.8851, 0.3215, 0.8731, 0.3229, 0.8832, 0.3172, 0.8851, 0.3215, 0.8741, 0.325, 0.8628, 0.3287, 0.8731, 0.3229, 0.8741, 0.325, 0.8961, 0.3179, 0.9077, 0.3142, 0.9096, 0.3233, 0.8975, 0.3246, 0.8851, 0.3215, 0.8961, 0.3179, 0.8975, 0.3246, 0.8861, 0.326, 0.8741, 0.325, 0.8851, 0.3215, 0.8861, 0.326, 0.8746, 0.3273, 0.8628, 0.3287, 0.8741, 0.325, 0.8746, 0.3273, 0.9346, 0.3056, 0.9513, 0.3005, 0.9548, 0.3185, 0.9376, 0.3202, 0.9203, 0.3101, 0.9346, 0.3056, 0.9376, 0.3202, 0.9229, 0.3218, 0.9077, 0.3142, 0.9203, 0.3101, 0.9229, 0.3218, 0.9096, 0.3233, 0.9376, 0.3202, 0.9548, 0.3185, 0.9548, 0.3366, 0.9378, 0.335, 0.9229, 0.3218, 0.9376, 0.3202, 0.9378, 0.335, 0.9229, 0.3337, 0.9096, 0.3233, 0.9229, 0.3218, 0.9229, 0.3337, 0.9098, 0.3326, 0.8975, 0.3246, 0.9096, 0.3233, 0.9098, 0.3326, 0.8977, 0.3315, 0.8861, 0.326, 0.8975, 0.3246, 0.8977, 0.3315, 0.8861, 0.3306, 0.8746, 0.3273, 0.8861, 0.326, 0.8861, 0.3306, 0.8746, 0.3296, 0.8628, 0.3287, 0.8746, 0.3273, 0.8746, 0.3296, 0.8861, 0.3306, 0.8977, 0.3315, 0.8964, 0.3383, 0.8853, 0.3351, 0.8746, 0.3296, 0.8861, 0.3306, 0.8853, 0.3351, 0.8742, 0.3319, 0.8628, 0.3287, 0.8746, 0.3296, 0.8742, 0.3319, 0.9378, 0.335, 0.9548, 0.3366, 0.9513, 0.3542, 0.9351, 0.3496, 0.9229, 0.3337, 0.9378, 0.335, 0.9351, 0.3496, 0.9208, 0.3453, 0.9098, 0.3326, 0.9229, 0.3337, 0.9208, 0.3453, 0.908, 0.3416, 0.8977, 0.3315, 0.9098, 0.3326, 0.908, 0.3416, 0.8964, 0.3383, 0.9208, 0.3453, 0.9351, 0.3496, 0.9295, 0.3632, 0.9165, 0.3564, 0.908, 0.3416, 0.9208, 0.3453, 0.9165, 0.3564, 0.9047, 0.3502, 0.8964, 0.3383, 0.908, 0.3416, 0.9047, 0.3502, 0.8939, 0.3447, 0.8853, 0.3351, 0.8964, 0.3383, 0.8939, 0.3447, 0.8836, 0.3394, 0.8742, 0.3319, 0.8853, 0.3351, 0.8836, 0.3394, 0.8733, 0.3341, 0.8628, 0.3287, 0.8742, 0.3319, 0.8733, 0.3341, 0.9351, 0.3496, 0.9513, 0.3542, 0.9449, 0.3711, 0.9295, 0.3632, 0.2047, 0.8284, 0.2232, 0.7938, 0.2359, 0.799, 0.2245, 0.8365, 0.7903, 0.08541, 0.8029, 0.07223, 0.8052, 0.07485, 0.7931, 0.08752, 0.2454, 0.6236, 0.2492, 0.6626, 0.2358, 0.6653, 0.2244, 0.6278, 0.3254, 0.8164, 0.3005, 0.7861, 0.3102, 0.7764, 0.3405, 0.8013, 0.2245, 0.8365, 0.2359, 0.799, 0.2493, 0.8017, 0.2455, 0.8407, 0.2244, 0.6278, 0.2358, 0.6653, 0.2232, 0.6705, 0.2047, 0.636, 0.3405, 0.8013, 0.3102, 0.7764, 0.3178, 0.765, 0.3523, 0.7835, 0.2455, 0.8407, 0.2493, 0.8017, 0.263, 0.8017, 0.2669, 0.8407, 0.2047, 0.636, 0.2232, 0.6705, 0.2118, 0.6782, 0.1869, 0.6479, 0.3523, 0.7835, 0.3178, 0.765, 0.323, 0.7524, 0.3605, 0.7638, 0.2669, 0.8407, 0.263, 0.8017, 0.2764, 0.799, 0.2878, 0.8365, 0.1869, 0.6479, 0.2118, 0.6782, 0.2021, 0.6878, 0.1718, 0.663, 0.3605, 0.7638, 0.323, 0.7524, 0.3257, 0.7389, 0.3647, 0.7428, 0.2878, 0.8365, 0.2764, 0.799, 0.2891, 0.7938, 0.3076, 0.8283, 0.1718, 0.663, 0.2021, 0.6878, 0.1945, 0.6992, 0.1599, 0.6808, 0.3647, 0.7428, 0.3257, 0.7389, 0.3257, 0.7252, 0.3647, 0.7214, 0.1599, 0.6808, 0.1945, 0.6992, 0.1893, 0.7119, 0.1517, 0.7005, 0.3647, 0.7214, 0.3257, 0.7252, 0.323, 0.7118, 0.3605, 0.7004, 0.1517, 0.7005, 0.1893, 0.7119, 0.1866, 0.7253, 0.1476, 0.7215, 0.3605, 0.7004, 0.323, 0.7118, 0.3177, 0.6992, 0.3523, 0.6807, 0.1476, 0.7215, 0.1866, 0.7253, 0.1866, 0.739, 0.1476, 0.7429, 0.3523, 0.6807, 0.3177, 0.6992, 0.3101, 0.6878, 0.3404, 0.6629, 0.1476, 0.7429, 0.1866, 0.739, 0.1893, 0.7525, 0.1518, 0.7639, 0.3404, 0.6629, 0.3101, 0.6878, 0.3004, 0.6781, 0.3253, 0.6478, 0.1518, 0.7639, 0.1893, 0.7525, 0.1945, 0.7651, 0.16, 0.7836, 0.3253, 0.6478, 0.3004, 0.6781, 0.289, 0.6705, 0.3075, 0.6359, 0.16, 0.7836, 0.1945, 0.7651, 0.2021, 0.7765, 0.1718, 0.8014, 0.3075, 0.6359, 0.289, 0.6705, 0.2764, 0.6653, 0.2877, 0.6277, 0.1718, 0.8014, 0.2021, 0.7765, 0.2118, 0.7862, 0.187, 0.8165, 0.2877, 0.6277, 0.2764, 0.6653, 0.2629, 0.6626, 0.2668, 0.6236, 0.187, 0.8165, 0.2118, 0.7862, 0.2232, 0.7938, 0.2047, 0.8284, 0.2668, 0.6236, 0.2629, 0.6626, 0.2492, 0.6626, 0.2454, 0.6236, 0.3076, 0.8283, 0.2891, 0.7938, 0.3005, 0.7861, 0.3254, 0.8164, 0.7776, 0.1188, 0.7838, 0.1024, 0.7931, 0.08752, 0.8052, 0.07485, 0.8196, 0.06481, 0.8357, 0.05787, 0.8529, 0.05419, 0.8706, 0.05405, 0.8879, 0.05696, 0.9042, 0.06328, 0.919, 0.07273, 0.9315, 0.08496, 0.9414, 0.09946, 0.9482, 0.1157, 0.9517, 0.133, 0.9517, 0.1507, 0.9489, 0.1681, 0.9427, 0.1846, 0.9333, 0.1995, 0.9212, 0.2121, 0.9068, 0.2222, 0.8907, 0.2292, 0.8735, 0.2328, 0.8559, 0.2329, 0.8386, 0.23, 0.8223, 0.2237, 0.8076, 0.2142, 0.795, 0.202, 0.7851, 0.1875, 0.7784, 0.1712, 0.7748, 0.1539, 0.7748, 0.1362, 0.9552, 0.151, 0.9523, 0.169, 0.9489, 0.1681, 0.9517, 0.1507, 0.7821, 0.1891, 0.775, 0.1723, 0.7784, 0.1712, 0.7851, 0.1875, 0.7807, 0.1008, 0.7903, 0.08541, 0.7931, 0.08752, 0.7838, 0.1024, 0.9552, 0.1326, 0.9552, 0.151, 0.9517, 0.1507, 0.9517, 0.133, 0.7924, 0.2042, 0.7821, 0.1891, 0.7851, 0.1875, 0.795, 0.202, 0.9515, 0.1146, 0.9552, 0.1326, 0.9517, 0.133, 0.9482, 0.1157, 0.8054, 0.2169, 0.7924, 0.2042, 0.795, 0.202, 0.8076, 0.2142, 0.9444, 0.09779, 0.9515, 0.1146, 0.9482, 0.1157, 0.9414, 0.09946, 0.8208, 0.2267, 0.8054, 0.2169, 0.8076, 0.2142, 0.8223, 0.2237, 0.9342, 0.08272, 0.9444, 0.09779, 0.9414, 0.09946, 0.9315, 0.08496, 0.8377, 0.2333, 0.8208, 0.2267, 0.8223, 0.2237, 0.8386, 0.23, 0.9211, 0.07001, 0.9342, 0.08272, 0.9315, 0.08496, 0.919, 0.07273, 0.8557, 0.2363, 0.8377, 0.2333, 0.8386, 0.23, 0.8559, 0.2329, 0.9058, 0.06018, 0.9211, 0.07001, 0.919, 0.07273, 0.9042, 0.06328, 0.8739, 0.2362, 0.8557, 0.2363, 0.8559, 0.2329, 0.8735, 0.2328, 0.8888, 0.05362, 0.9058, 0.06018, 0.9042, 0.06328, 0.8879, 0.05696, 0.8918, 0.2325, 0.8739, 0.2362, 0.8735, 0.2328, 0.8907, 0.2292, 0.8708, 0.05059, 0.8888, 0.05362, 0.8879, 0.05696, 0.8706, 0.05405, 0.9085, 0.2252, 0.8918, 0.2325, 0.8907, 0.2292, 0.9068, 0.2222, 0.8525, 0.05074, 0.8708, 0.05059, 0.8706, 0.05405, 0.8529, 0.05419, 0.9234, 0.2148, 0.9085, 0.2252, 0.9068, 0.2222, 0.9212, 0.2121, 0.7743, 0.1179, 0.7807, 0.1008, 0.7838, 0.1024, 0.7776, 0.1188, 0.8346, 0.05457, 0.8525, 0.05074, 0.8529, 0.05419, 0.8357, 0.05787, 0.9361, 0.2016, 0.9234, 0.2148, 0.9212, 0.2121, 0.9333, 0.1995, 0.7714, 0.136, 0.7743, 0.1179, 0.7776, 0.1188, 0.7748, 0.1362, 0.8179, 0.0618, 0.8346, 0.05457, 0.8357, 0.05787, 0.8196, 0.06481, 0.9458, 0.1861, 0.9361, 0.2016, 0.9333, 0.1995, 0.9427, 0.1846, 0.7714, 0.1543, 0.7714, 0.136, 0.7748, 0.1362, 0.7748, 0.1539, 0.8029, 0.07223, 0.8179, 0.0618, 0.8196, 0.06481, 0.8052, 0.07485, 0.9523, 0.169, 0.9458, 0.1861, 0.9427, 0.1846, 0.9489, 0.1681, 0.775, 0.1723, 0.7714, 0.1543, 0.7748, 0.1539, 0.7784, 0.1712, 0.365, 0.9358, 0.3457, 0.8997, 0.3767, 0.879, 0.4027, 0.9107, 0.3457, 0.8997, 0.3265, 0.8637, 0.3508, 0.8474, 0.3767, 0.879, 0.3265, 0.8637, 0.3076, 0.8283, 0.3254, 0.8164, 0.3508, 0.8474, 0.2788, 0.5023, 0.2747, 0.543, 0.2375, 0.543, 0.2335, 0.5023, 0.2747, 0.543, 0.2707, 0.5837, 0.2415, 0.5837, 0.2375, 0.543, 0.2707, 0.5837, 0.2668, 0.6236, 0.2454, 0.6236, 0.2415, 0.5837, 0.1096, 0.9107, 0.1356, 0.879, 0.1666, 0.8997, 0.1472, 0.9358, 0.1356, 0.879, 0.1615, 0.8475, 0.1858, 0.8637, 0.1666, 0.8997, 0.1615, 0.8475, 0.187, 0.8165, 0.2047, 0.8284, 0.1858, 0.8637, 0.3232, 0.5111, 0.3113, 0.5503, 0.2747, 0.543, 0.2788, 0.5023, 0.3113, 0.5503, 0.2994, 0.5894, 0.2707, 0.5837, 0.2747, 0.543, 0.2994, 0.5894, 0.2877, 0.6277, 0.2668, 0.6236, 0.2707, 0.5837, 0.07758, 0.8787, 0.1092, 0.8527, 0.1356, 0.879, 0.1096, 0.9107, 0.1092, 0.8527, 0.1408, 0.8268, 0.1615, 0.8475, 0.1356, 0.879, 0.1408, 0.8268, 0.1718, 0.8014, 0.187, 0.8165, 0.1615, 0.8475, 0.365, 0.5284, 0.3457, 0.5645, 0.3113, 0.5503, 0.3232, 0.5111, 0.3457, 0.5645, 0.3264, 0.6006, 0.2994, 0.5894, 0.3113, 0.5503, 0.3264, 0.6006, 0.3075, 0.6359, 0.2877, 0.6277, 0.2994, 0.5894, 0.05243, 0.841, 0.08854, 0.8217, 0.1092, 0.8527, 0.07758, 0.8787, 0.08854, 0.8217, 0.1246, 0.8025, 0.1408, 0.8268, 0.1092, 0.8527, 0.1246, 0.8025, 0.16, 0.7836, 0.1718, 0.8014, 0.1408, 0.8268, 0.4027, 0.5536, 0.3767, 0.5852, 0.3457, 0.5645, 0.365, 0.5284, 0.3767, 0.5852, 0.3507, 0.6168, 0.3264, 0.6006, 0.3457, 0.5645, 0.3507, 0.6168, 0.3253, 0.6478, 0.3075, 0.6359, 0.3264, 0.6006, 0.03511, 0.7992, 0.07429, 0.7873, 0.08854, 0.8217, 0.05243, 0.841, 0.07429, 0.7873, 0.1134, 0.7755, 0.1246, 0.8025, 0.08854, 0.8217, 0.1134, 0.7755, 0.1518, 0.7639, 0.16, 0.7836, 0.1246, 0.8025, 0.4347, 0.5856, 0.403, 0.6116, 0.3767, 0.5852, 0.4027, 0.5536, 0.403, 0.6116, 0.3714, 0.6375, 0.3507, 0.6168, 0.3767, 0.5852, 0.3714, 0.6375, 0.3404, 0.6629, 0.3253, 0.6478, 0.3507, 0.6168, 0.02627, 0.7548, 0.06702, 0.7508, 0.07429, 0.7873, 0.03511, 0.7992, 0.06702, 0.7508, 0.1077, 0.7468, 0.1134, 0.7755, 0.07429, 0.7873, 0.1077, 0.7468, 0.1476, 0.7429, 0.1518, 0.7639, 0.1134, 0.7755, 0.4598, 0.6233, 0.4237, 0.6425, 0.403, 0.6116, 0.4347, 0.5856, 0.4237, 0.6425, 0.3877, 0.6618, 0.3714, 0.6375, 0.403, 0.6116, 0.3877, 0.6618, 0.3523, 0.6807, 0.3404, 0.6629, 0.3714, 0.6375, 0.02627, 0.7095, 0.06701, 0.7135, 0.06702, 0.7508, 0.02627, 0.7548, 0.06701, 0.7135, 0.1077, 0.7176, 0.1077, 0.7468, 0.06702, 0.7508, 0.1077, 0.7176, 0.1476, 0.7215, 0.1476, 0.7429, 0.1077, 0.7468, 0.4772, 0.6651, 0.438, 0.677, 0.4237, 0.6425, 0.4598, 0.6233, 0.438, 0.677, 0.3989, 0.6888, 0.3877, 0.6618, 0.4237, 0.6425, 0.3989, 0.6888, 0.3605, 0.7004, 0.3523, 0.6807, 0.3877, 0.6618, 0.03511, 0.6651, 0.07428, 0.677, 0.06701, 0.7135, 0.02627, 0.7095, 0.07428, 0.677, 0.1134, 0.6889, 0.1077, 0.7176, 0.06701, 0.7135, 0.1134, 0.6889, 0.1517, 0.7005, 0.1476, 0.7215, 0.1077, 0.7176, 0.486, 0.7095, 0.4452, 0.7135, 0.438, 0.677, 0.4772, 0.6651, 0.4452, 0.7135, 0.4046, 0.7175, 0.3989, 0.6888, 0.438, 0.677, 0.4046, 0.7175, 0.3647, 0.7214, 0.3605, 0.7004, 0.3989, 0.6888, 0.05243, 0.6233, 0.08853, 0.6426, 0.07428, 0.677, 0.03511, 0.6651, 0.08853, 0.6426, 0.1245, 0.6619, 0.1134, 0.6889, 0.07428, 0.677, 0.1245, 0.6619, 0.1599, 0.6808, 0.1517, 0.7005, 0.1134, 0.6889, 0.486, 0.7548, 0.4453, 0.7508, 0.4452, 0.7135, 0.486, 0.7095, 0.4453, 0.7508, 0.4046, 0.7467, 0.4046, 0.7175, 0.4452, 0.7135, 0.4046, 0.7467, 0.3647, 0.7428, 0.3647, 0.7214, 0.4046, 0.7175, 0.07758, 0.5856, 0.1092, 0.6116, 0.08853, 0.6426, 0.05243, 0.6233, 0.1092, 0.6116, 0.1408, 0.6375, 0.1245, 0.6619, 0.08853, 0.6426, 0.1408, 0.6375, 0.1718, 0.663, 0.1599, 0.6808, 0.1245, 0.6619, 0.3232, 0.9532, 0.3113, 0.914, 0.3457, 0.8997, 0.365, 0.9358, 0.3113, 0.914, 0.2995, 0.8749, 0.3265, 0.8637, 0.3457, 0.8997, 0.2995, 0.8749, 0.2878, 0.8365, 0.3076, 0.8283, 0.3265, 0.8637, 0.4772, 0.7992, 0.438, 0.7873, 0.4453, 0.7508, 0.486, 0.7548, 0.438, 0.7873, 0.3989, 0.7754, 0.4046, 0.7467, 0.4453, 0.7508, 0.3989, 0.7754, 0.3605, 0.7638, 0.3647, 0.7428, 0.4046, 0.7467, 0.1096, 0.5536, 0.1356, 0.5853, 0.1092, 0.6116, 0.07758, 0.5856, 0.1356, 0.5853, 0.1615, 0.6168, 0.1408, 0.6375, 0.1092, 0.6116, 0.1615, 0.6168, 0.1869, 0.6479, 0.1718, 0.663, 0.1408, 0.6375, 0.2788, 0.962, 0.2748, 0.9213, 0.3113, 0.914, 0.3232, 0.9532, 0.2748, 0.9213, 0.2708, 0.8806, 0.2995, 0.8749, 0.3113, 0.914, 0.2708, 0.8806, 0.2669, 0.8407, 0.2878, 0.8365, 0.2995, 0.8749, 0.4598, 0.841, 0.4237, 0.8217, 0.438, 0.7873, 0.4772, 0.7992, 0.4237, 0.8217, 0.3877, 0.8024, 0.3989, 0.7754, 0.438, 0.7873, 0.3877, 0.8024, 0.3523, 0.7835, 0.3605, 0.7638, 0.3989, 0.7754, 0.1472, 0.5284, 0.1665, 0.5646, 0.1356, 0.5853, 0.1096, 0.5536, 0.1665, 0.5646, 0.1858, 0.6006, 0.1615, 0.6168, 0.1356, 0.5853, 0.1858, 0.6006, 0.2047, 0.636, 0.1869, 0.6479, 0.1615, 0.6168, 0.2335, 0.962, 0.2375, 0.9213, 0.2748, 0.9213, 0.2788, 0.962, 0.2375, 0.9213, 0.2415, 0.8806, 0.2708, 0.8806, 0.2748, 0.9213, 0.2415, 0.8806, 0.2455, 0.8407, 0.2669, 0.8407, 0.2708, 0.8806, 0.4347, 0.8787, 0.403, 0.8527, 0.4237, 0.8217, 0.4598, 0.841, 0.403, 0.8527, 0.3715, 0.8268, 0.3877, 0.8024, 0.4237, 0.8217, 0.3715, 0.8268, 0.3405, 0.8013, 0.3523, 0.7835, 0.3877, 0.8024, 0.1891, 0.5111, 0.2009, 0.5503, 0.1665, 0.5646, 0.1472, 0.5284, 0.2009, 0.5503, 0.2128, 0.5894, 0.1858, 0.6006, 0.1665, 0.5646, 0.2128, 0.5894, 0.2244, 0.6278, 0.2047, 0.636, 0.1858, 0.6006, 0.1891, 0.9532, 0.201, 0.914, 0.2375, 0.9213, 0.2335, 0.962, 0.201, 0.914, 0.2129, 0.8749, 0.2415, 0.8806, 0.2375, 0.9213, 0.2129, 0.8749, 0.2245, 0.8365, 0.2455, 0.8407, 0.2415, 0.8806, 0.4027, 0.9107, 0.3767, 0.879, 0.403, 0.8527, 0.4347, 0.8787, 0.3767, 0.879, 0.3508, 0.8474, 0.3715, 0.8268, 0.403, 0.8527, 0.3508, 0.8474, 0.3254, 0.8164, 0.3405, 0.8013, 0.3715, 0.8268, 0.2335, 0.5023, 0.2375, 0.543, 0.2009, 0.5503, 0.1891, 0.5111, 0.2375, 0.543, 0.2415, 0.5837, 0.2128, 0.5894, 0.2009, 0.5503, 0.2415, 0.5837, 0.2454, 0.6236, 0.2244, 0.6278, 0.2128, 0.5894, 0.1472, 0.9358, 0.1666, 0.8997, 0.201, 0.914, 0.1891, 0.9532, 0.1666, 0.8997, 0.1858, 0.8637, 0.2129, 0.8749, 0.201, 0.914, 0.1858, 0.8637, 0.2047, 0.8284, 0.2245, 0.8365, 0.2129, 0.8749, 0.7034, 0.7305, 0.7034, 0.7219, 0.7051, 0.7135, 0.7084, 0.7056, 0.7131, 0.6985, 0.7192, 0.6924, 0.7263, 0.6877, 0.7342, 0.6844, 0.7426, 0.6828, 0.7512, 0.6828, 0.7596, 0.6844, 0.7675, 0.6877, 0.7746, 0.6925, 0.7807, 0.6985, 0.7854, 0.7057, 0.7887, 0.7136, 0.7903, 0.722, 0.7903, 0.7305, 0.7887, 0.7389, 0.7854, 0.7468, 0.7806, 0.754, 0.7746, 0.76, 0.7674, 0.7648, 0.7595, 0.768, 0.7511, 0.7697, 0.7426, 0.7697, 0.7342, 0.768, 0.7263, 0.7647, 0.7191, 0.76, 0.7131, 0.7539, 0.7083, 0.7468, 0.7051, 0.7389, 0.8152, 0.7823, 0.8029, 0.7946, 0.7746, 0.76, 0.7806, 0.754, 0.7213, 0.6416, 0.7383, 0.6382, 0.7426, 0.6828, 0.7342, 0.6844, 0.8029, 0.7946, 0.7885, 0.8042, 0.7674, 0.7648, 0.7746, 0.76, 0.7383, 0.6382, 0.7556, 0.6383, 0.7512, 0.6828, 0.7426, 0.6828, 0.7885, 0.8042, 0.7725, 0.8108, 0.7595, 0.768, 0.7674, 0.7648, 0.7556, 0.6383, 0.7726, 0.6416, 0.7596, 0.6844, 0.7512, 0.6828, 0.7725, 0.8108, 0.7555, 0.8142, 0.7511, 0.7697, 0.7595, 0.768, 0.7726, 0.6416, 0.7886, 0.6483, 0.7675, 0.6877, 0.7596, 0.6844, 0.7555, 0.8142, 0.7382, 0.8142, 0.7426, 0.7697, 0.7511, 0.7697, 0.7886, 0.6483, 0.803, 0.6579, 0.7746, 0.6925, 0.7675, 0.6877, 0.7382, 0.8142, 0.7212, 0.8108, 0.7342, 0.768, 0.7426, 0.7697, 0.803, 0.6579, 0.8152, 0.6702, 0.7807, 0.6985, 0.7746, 0.6925, 0.6623, 0.7518, 0.6589, 0.7348, 0.7034, 0.7305, 0.7051, 0.7389, 0.7212, 0.8108, 0.7052, 0.8042, 0.7263, 0.7647, 0.7342, 0.768, 0.8152, 0.6702, 0.8249, 0.6846, 0.7854, 0.7057, 0.7807, 0.6985, 0.6589, 0.7348, 0.6589, 0.7175, 0.7034, 0.7219, 0.7034, 0.7305, 0.7052, 0.8042, 0.6908, 0.7945, 0.7191, 0.76, 0.7263, 0.7647, 0.8249, 0.6846, 0.8315, 0.7006, 0.7887, 0.7136, 0.7854, 0.7057, 0.6589, 0.7175, 0.6623, 0.7005, 0.7051, 0.7135, 0.7034, 0.7219, 0.6908, 0.7945, 0.6785, 0.7823, 0.7131, 0.7539, 0.7191, 0.76, 0.8315, 0.7006, 0.8349, 0.7176, 0.7903, 0.722, 0.7887, 0.7136, 0.6623, 0.7005, 0.6689, 0.6845, 0.7084, 0.7056, 0.7051, 0.7135, 0.6785, 0.7823, 0.6689, 0.7678, 0.7083, 0.7468, 0.7131, 0.7539, 0.8349, 0.7176, 0.8348, 0.7349, 0.7903, 0.7305, 0.7903, 0.722, 0.6689, 0.6845, 0.6786, 0.6701, 0.7131, 0.6985, 0.7084, 0.7056, 0.6689, 0.7678, 0.6623, 0.7518, 0.7051, 0.7389, 0.7083, 0.7468, 0.8348, 0.7349, 0.8315, 0.7519, 0.7887, 0.7389, 0.7903, 0.7305, 0.6786, 0.6701, 0.6908, 0.6579, 0.7192, 0.6924, 0.7131, 0.6985, 0.8315, 0.7519, 0.8248, 0.7679, 0.7854, 0.7468, 0.7887, 0.7389, 0.6908, 0.6579, 0.7053, 0.6482, 0.7263, 0.6877, 0.7192, 0.6924, 0.8248, 0.7679, 0.8152, 0.7823, 0.7806, 0.754, 0.7854, 0.7468, 0.9477, 0.8336, 0.9229, 0.8707, 0.8865, 0.8409, 0.9062, 0.8114, 0.9062, 0.8114, 0.8865, 0.8409, 0.8504, 0.8112, 0.865, 0.7894, 0.865, 0.7894, 0.8504, 0.8112, 0.8152, 0.7823, 0.8248, 0.7679, 0.6024, 0.5502, 0.6396, 0.5254, 0.6617, 0.5668, 0.6323, 0.5865, 0.6323, 0.5865, 0.6617, 0.5668, 0.6838, 0.6081, 0.6619, 0.6226, 0.6619, 0.6226, 0.6838, 0.6081, 0.7053, 0.6482, 0.6908, 0.6579, 0.9648, 0.7923, 0.9477, 0.8336, 0.9062, 0.8114, 0.9198, 0.7787, 0.9198, 0.7787, 0.9062, 0.8114, 0.865, 0.7894, 0.8751, 0.7652, 0.8751, 0.7652, 0.865, 0.7894, 0.8248, 0.7679, 0.8315, 0.7519, 0.5709, 0.5817, 0.6024, 0.5502, 0.6323, 0.5865, 0.6072, 0.6116, 0.6072, 0.6116, 0.6323, 0.5865, 0.6619, 0.6226, 0.6433, 0.6412, 0.6433, 0.6412, 0.6619, 0.6226, 0.6908, 0.6579, 0.6786, 0.6701, 0.9735, 0.7486, 0.9648, 0.7923, 0.9198, 0.7787, 0.9267, 0.744, 0.9267, 0.744, 0.9198, 0.7787, 0.8751, 0.7652, 0.8802, 0.7394, 0.8802, 0.7394, 0.8751, 0.7652, 0.8315, 0.7519, 0.8348, 0.7349, 0.5461, 0.8336, 0.529, 0.7923, 0.5739, 0.7787, 0.5875, 0.8114, 0.5875, 0.8114, 0.5739, 0.7787, 0.6187, 0.7651, 0.6287, 0.7893, 0.6287, 0.7893, 0.6187, 0.7651, 0.6623, 0.7518, 0.6689, 0.7678, 0.5461, 0.6189, 0.5709, 0.5817, 0.6072, 0.6116, 0.5875, 0.641, 0.5875, 0.641, 0.6072, 0.6116, 0.6433, 0.6412, 0.6287, 0.663, 0.6287, 0.663, 0.6433, 0.6412, 0.6786, 0.6701, 0.6689, 0.6845, 0.9735, 0.7039, 0.9735, 0.7486, 0.9267, 0.744, 0.9267, 0.7085, 0.9267, 0.7085, 0.9267, 0.744, 0.8802, 0.7394, 0.8802, 0.7131, 0.8802, 0.7131, 0.8802, 0.7394, 0.8348, 0.7349, 0.8349, 0.7176, 0.5709, 0.8707, 0.5461, 0.8336, 0.5875, 0.8114, 0.6072, 0.8408, 0.6072, 0.8408, 0.5875, 0.8114, 0.6287, 0.7893, 0.6433, 0.8112, 0.6433, 0.8112, 0.6287, 0.7893, 0.6689, 0.7678, 0.6785, 0.7823, 0.529, 0.6601, 0.5461, 0.6189, 0.5875, 0.641, 0.574, 0.6737, 0.574, 0.6737, 0.5875, 0.641, 0.6287, 0.663, 0.6187, 0.6873, 0.6187, 0.6873, 0.6287, 0.663, 0.6689, 0.6845, 0.6623, 0.7005, 0.9648, 0.6601, 0.9735, 0.7039, 0.9267, 0.7085, 0.9198, 0.6738, 0.9198, 0.6738, 0.9267, 0.7085, 0.8802, 0.7131, 0.8751, 0.6874, 0.8751, 0.6874, 0.8802, 0.7131, 0.8349, 0.7176, 0.8315, 0.7006, 0.6024, 0.9022, 0.5709, 0.8707, 0.6072, 0.8408, 0.6322, 0.8659, 0.6322, 0.8659, 0.6072, 0.8408, 0.6433, 0.8112, 0.6618, 0.8298, 0.6618, 0.8298, 0.6433, 0.8112, 0.6785, 0.7823, 0.6908, 0.7945, 0.5203, 0.7039, 0.529, 0.6601, 0.574, 0.6737, 0.567, 0.7085, 0.567, 0.7085, 0.574, 0.6737, 0.6187, 0.6873, 0.6135, 0.713, 0.6135, 0.713, 0.6187, 0.6873, 0.6623, 0.7005, 0.6589, 0.7175, 0.9477, 0.6189, 0.9648, 0.6601, 0.9198, 0.6738, 0.9063, 0.6411, 0.9063, 0.6411, 0.9198, 0.6738, 0.8751, 0.6874, 0.8651, 0.6631, 0.8651, 0.6631, 0.8751, 0.6874, 0.8315, 0.7006, 0.8249, 0.6846, 0.6395, 0.927, 0.6024, 0.9022, 0.6322, 0.8659, 0.6617, 0.8856, 0.6617, 0.8856, 0.6322, 0.8659, 0.6618, 0.8298, 0.6837, 0.8444, 0.6837, 0.8444, 0.6618, 0.8298, 0.6908, 0.7945, 0.7052, 0.8042, 0.5203, 0.7485, 0.5203, 0.7039, 0.567, 0.7085, 0.567, 0.7439, 0.567, 0.7439, 0.567, 0.7085, 0.6135, 0.713, 0.6135, 0.7393, 0.6135, 0.7393, 0.6135, 0.713, 0.6589, 0.7175, 0.6589, 0.7348, 0.9229, 0.5818, 0.9477, 0.6189, 0.9063, 0.6411, 0.8866, 0.6116, 0.8866, 0.6116, 0.9063, 0.6411, 0.8651, 0.6631, 0.8505, 0.6413, 0.8505, 0.6413, 0.8651, 0.6631, 0.8249, 0.6846, 0.8152, 0.6702, 0.6808, 0.9441, 0.6395, 0.927, 0.6617, 0.8856, 0.6944, 0.8991, 0.6944, 0.8991, 0.6617, 0.8856, 0.6837, 0.8444, 0.7079, 0.8544, 0.7079, 0.8544, 0.6837, 0.8444, 0.7052, 0.8042, 0.7212, 0.8108, 0.529, 0.7923, 0.5203, 0.7485, 0.567, 0.7439, 0.5739, 0.7787, 0.5739, 0.7787, 0.567, 0.7439, 0.6135, 0.7393, 0.6187, 0.7651, 0.6187, 0.7651, 0.6135, 0.7393, 0.6589, 0.7348, 0.6623, 0.7518, 0.8913, 0.5502, 0.9229, 0.5818, 0.8866, 0.6116, 0.8615, 0.5866, 0.8615, 0.5866, 0.8866, 0.6116, 0.8505, 0.6413, 0.8319, 0.6227, 0.8319, 0.6227, 0.8505, 0.6413, 0.8152, 0.6702, 0.803, 0.6579, 0.7245, 0.9528, 0.6808, 0.9441, 0.6944, 0.8991, 0.7291, 0.906, 0.7291, 0.906, 0.6944, 0.8991, 0.7079, 0.8544, 0.7337, 0.8595, 0.7337, 0.8595, 0.7079, 0.8544, 0.7212, 0.8108, 0.7382, 0.8142, 0.8542, 0.5254, 0.8913, 0.5502, 0.8615, 0.5866, 0.8321, 0.5669, 0.8321, 0.5669, 0.8615, 0.5866, 0.8319, 0.6227, 0.8101, 0.6081, 0.8101, 0.6081, 0.8319, 0.6227, 0.803, 0.6579, 0.7886, 0.6483, 0.7692, 0.9528, 0.7245, 0.9528, 0.7291, 0.906, 0.7646, 0.9061, 0.7646, 0.9061, 0.7291, 0.906, 0.7337, 0.8595, 0.76, 0.8596, 0.76, 0.8596, 0.7337, 0.8595, 0.7382, 0.8142, 0.7555, 0.8142, 0.813, 0.5083, 0.8542, 0.5254, 0.8321, 0.5669, 0.7994, 0.5533, 0.7994, 0.5533, 0.8321, 0.5669, 0.8101, 0.6081, 0.7858, 0.598, 0.7858, 0.598, 0.8101, 0.6081, 0.7886, 0.6483, 0.7726, 0.6416, 0.8129, 0.9441, 0.7692, 0.9528, 0.7646, 0.9061, 0.7993, 0.8991, 0.7993, 0.8991, 0.7646, 0.9061, 0.76, 0.8596, 0.7857, 0.8544, 0.7857, 0.8544, 0.76, 0.8596, 0.7555, 0.8142, 0.7725, 0.8108, 0.7692, 0.4996, 0.813, 0.5083, 0.7994, 0.5533, 0.7646, 0.5464, 0.7646, 0.5464, 0.7994, 0.5533, 0.7858, 0.598, 0.7601, 0.5929, 0.7601, 0.5929, 0.7858, 0.598, 0.7726, 0.6416, 0.7556, 0.6383, 0.8542, 0.927, 0.8129, 0.9441, 0.7993, 0.8991, 0.832, 0.8856, 0.832, 0.8856, 0.7993, 0.8991, 0.7857, 0.8544, 0.81, 0.8444, 0.81, 0.8444, 0.7857, 0.8544, 0.7725, 0.8108, 0.7885, 0.8042, 0.7246, 0.4996, 0.7692, 0.4996, 0.7646, 0.5464, 0.7292, 0.5464, 0.7292, 0.5464, 0.7646, 0.5464, 0.7601, 0.5929, 0.7338, 0.5929, 0.7338, 0.5929, 0.7601, 0.5929, 0.7556, 0.6383, 0.7383, 0.6382, 0.8913, 0.9023, 0.8542, 0.927, 0.832, 0.8856, 0.8615, 0.8659, 0.8615, 0.8659, 0.832, 0.8856, 0.81, 0.8444, 0.8318, 0.8298, 0.8318, 0.8298, 0.81, 0.8444, 0.7885, 0.8042, 0.8029, 0.7946, 0.6808, 0.5083, 0.7246, 0.4996, 0.7292, 0.5464, 0.6945, 0.5533, 0.6945, 0.5533, 0.7292, 0.5464, 0.7338, 0.5929, 0.708, 0.598, 0.708, 0.598, 0.7338, 0.5929, 0.7383, 0.6382, 0.7213, 0.6416, 0.9229, 0.8707, 0.8913, 0.9023, 0.8615, 0.8659, 0.8865, 0.8409, 0.8865, 0.8409, 0.8615, 0.8659, 0.8318, 0.8298, 0.8504, 0.8112, 0.8504, 0.8112, 0.8318, 0.8298, 0.8029, 0.7946, 0.8152, 0.7823, 0.6396, 0.5254, 0.6808, 0.5083, 0.6945, 0.5533, 0.6617, 0.5668, 0.6617, 0.5668, 0.6945, 0.5533, 0.708, 0.598, 0.6838, 0.6081, 0.6838, 0.6081, 0.708, 0.598, 0.7213, 0.6416, 0.7053, 0.6482, 0.1186, 0.3216, 0.129, 0.3228, 0.1319, 0.3266, 0.1161, 0.326, 0.1114, 0.3212, 0.1161, 0.326, 0.1135, 0.3724, 0.1076, 0.3691, 0.1212, 0.2043, 0.1357, 0.2044, 0.1336, 0.2085, 0.124, 0.2077, 0.1172, 0.3182, 0.1312, 0.3188, 0.129, 0.3228, 0.1186, 0.3216, 0.1172, 0.2085, 0.1212, 0.2043, 0.124, 0.2077, 0.1222, 0.2115, 0.1364, 0.3221, 0.1319, 0.3266, 0.129, 0.3228, 0.1312, 0.3188, 0.1357, 0.2044, 0.1403, 0.2086, 0.135, 0.2115, 0.1336, 0.2085, 0.1403, 0.2086, 0.1364, 0.3221, 0.1312, 0.3188, 0.135, 0.2115, 0.1161, 0.326, 0.1114, 0.3212, 0.1172, 0.3182, 0.1186, 0.3216, 0.1114, 0.3212, 0.1172, 0.2085, 0.1222, 0.2115, 0.1172, 0.3182, 0.124, 0.2077, 0.1336, 0.2085, 0.135, 0.2115, 0.1222, 0.2115, 0.1222, 0.2115, 0.135, 0.2115, 0.1312, 0.3188, 0.1172, 0.3182, 0.1364, 0.3221, 0.1551, 0.3218, 0.1577, 0.3679, 0.1386, 0.369, 0.1551, 0.3218, 0.1364, 0.3221, 0.1403, 0.2086, 0.1571, 0.2084, 0.1571, 0.2084, 0.1403, 0.2086, 0.1416, 0.1647, 0.1577, 0.1651, 0.1403, 0.2086, 0.1357, 0.2044, 0.1361, 0.1619, 0.1416, 0.1647, 0.1319, 0.3266, 0.1364, 0.3221, 0.1386, 0.369, 0.1327, 0.3721, 0.1161, 0.326, 0.1319, 0.3266, 0.1327, 0.3721, 0.1135, 0.3724, 0.1212, 0.2043, 0.1172, 0.2085, 0.1133, 0.1656, 0.1186, 0.1626, 0.1357, 0.2044, 0.1212, 0.2043, 0.1186, 0.1626, 0.1361, 0.1619])
me_circle.materials.append(mat_material_001)
me_circle.materials.append(mat_material_002)
me_circle.use_remesh_fix_poles = True
me_circle.use_remesh_preserve_attributes = False
me_circle.update()

# ---- objects
ob_circle = bpy.data.objects.new('Circle', me_circle)

# ---- transforms, parenting, visibility, modifiers, constraints
ob_circle.location = (0.0, 0.0, 0.0)
ob_circle.rotation_euler = (1.571, -0.0, 0.0)
ob_circle.scale = (0.25, 0.25, 0.25)
_m = ob_circle.modifiers.new('EdgeSplit', 'EDGE_SPLIT')

# ---- collection membership
col_collection.objects.link(ob_circle)

# ---- scene / render settings (as saved in the file)
scene.frame_start = 1; scene.frame_end = 250; scene.frame_set(1)
scene.render.engine = 'BLENDER_EEVEE_NEXT'
scene.cycles.use_denoising = False
scene.cycles.samples = 128
scene.cycles.sampling_pattern = 'TABULATED_SOBOL'
scene.cycles.use_adaptive_sampling = False
scene.cycles.use_light_tree = False
scene.view_settings.view_transform = 'Filmic'
bpy.context.view_layer.update()

# ---- added for rendering (the .blend has no active camera and no usable light): camera, sun
cam_auto = bpy.data.cameras.new('AutoCamera')
cam_auto.lens = 50.0
cam_auto.sensor_width = 36.0
cam_auto.clip_end = 1000.0
ob_auto_camera = bpy.data.objects.new('AutoCamera', cam_auto)
scene.collection.objects.link(ob_auto_camera)
ob_auto_camera.location = (0.705358, -0.819801, 0.564287)
ob_auto_camera.rotation_euler = (1.09748, -7.21219e-08, 0.694738)
scene.camera = ob_auto_camera
light_auto_sun = bpy.data.lights.new('AutoSun', 'SUN')
light_auto_sun.energy = 3.0
light_auto_sun.angle = 0.0523599
ob_auto_sun = bpy.data.objects.new('AutoSun', light_auto_sun)
scene.collection.objects.link(ob_auto_sun)
ob_auto_sun.rotation_euler = (0.872665, 0.174533, 0.523599)
bpy.context.view_layer.update()
